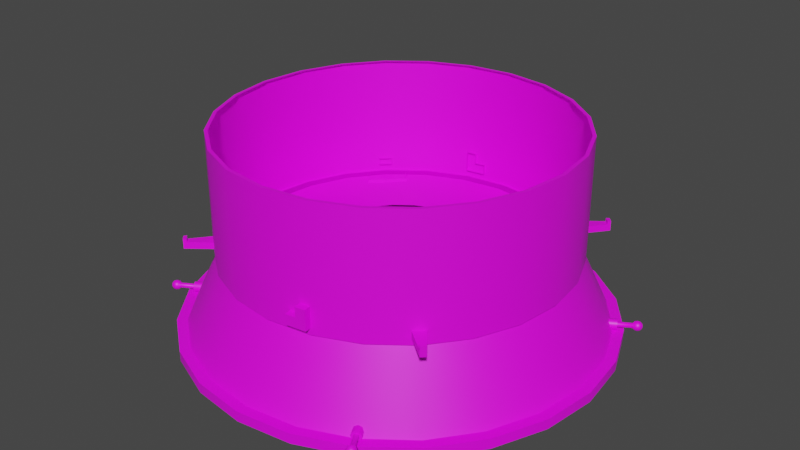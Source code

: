 # Source: basic_service_module.blend  (saved by Blender 3.3.6; exported with 4.5.12 LTS)
import bpy
from mathutils import Matrix  # noqa: F401  (used for matrix-valued properties, if any)

bpy.ops.wm.read_factory_settings(use_empty=True)
scene = bpy.context.scene
scene.name = 'Scene'

# ---- collections
col_collection = bpy.data.collections.new('Collection'); scene.collection.children.link(col_collection)

# ---- images (referenced by path relative to the original .blend; pixels are not part of the script)
import os
ASSET_DIR = os.environ.get("B2B_ASSET_DIR", "")  # directory of the original .blend (textures are referenced by path, not embedded)
HERE = os.path.dirname(os.path.abspath(__file__))  # packed textures are extracted next to this script under _unpacked/

def load_image(name, relpath, width, height, colorspace="sRGB"):
    """Load a texture the original file referenced (path relative to the .blend, or extracted next to this script)."""
    p = next((c for c in (os.path.join(HERE, relpath), os.path.join(ASSET_DIR, relpath)) if relpath and os.path.exists(c)), "")
    if p:
        img = bpy.data.images.load(p, check_existing=True)
        img.name = name
    else:  # same state as the original file: an image datablock whose file is absent (Cycles renders it pink)
        img = bpy.data.images.new(name, width, height)
        img.source = "FILE"
        img.filepath = "//" + (relpath or name)
    img.colorspace_settings.name = colorspace
    return img
img_a3 = load_image('a3', 'a3.psd', 1024, 1024, 'sRGB')

# ---- materials (node trees are filled in below, after node groups)
mat_mat = bpy.data.materials.new('mat')

# ---- node groups
ng_auto_smooth = bpy.data.node_groups.new('Auto Smooth', 'GeometryNodeTree')
_s = ng_auto_smooth.interface.new_socket(name='Geometry', in_out='OUTPUT', socket_type='NodeSocketGeometry')
_s = ng_auto_smooth.interface.new_socket(name='Geometry', in_out='INPUT', socket_type='NodeSocketGeometry')
_s = ng_auto_smooth.interface.new_socket(name='Angle', in_out='INPUT', socket_type='NodeSocketFloat')
_s.subtype = 'ANGLE'
_s.min_value = 0.0
_s.max_value = 3.142
ng_auto_smooth.is_modifier = True
_N = ng_auto_smooth.nodes; _L = ng_auto_smooth.links
n0 = _N.new('NodeGroupOutput'); n0.name = 'Group Output'; n0.location = (480, -100)
n1 = _N.new('NodeGroupInput'); n1.name = 'Group Input'; n1.location = (-420, -300)
n2 = _N.new('NodeGroupInput'); n2.name = 'Group Input.001'; n2.location = (-60, -100)
n3 = _N.new('GeometryNodeSetShadeSmooth'); n3.name = 'Set Shade Smooth'; n3.location = (120, -100)
n3.domain = 'EDGE'
n4 = _N.new('GeometryNodeSetShadeSmooth'); n4.name = 'Set Shade Smooth.001'; n4.location = (300, -100)
n5 = _N.new('GeometryNodeInputMeshEdgeAngle'); n5.name = 'Edge Angle'; n5.location = (-420, -220)
n6 = _N.new('GeometryNodeInputEdgeSmooth'); n6.name = 'Is Edge Smooth'; n6.location = (-60, -160)
n7 = _N.new('GeometryNodeInputShadeSmooth'); n7.name = 'Is Face Smooth'; n7.location = (-240, -340)
n8 = _N.new('FunctionNodeBooleanMath'); n8.name = 'Boolean Math'; n8.location = (-60, -220)
n9 = _N.new('FunctionNodeCompare'); n9.name = 'Compare'; n9.location = (-240, -180)
n9.operation = 'LESS_EQUAL'
_L.new(n5.outputs[0], n9.inputs[0])
_L.new(n4.outputs[0], n0.inputs[0])
_L.new(n1.outputs[1], n9.inputs[1])
_L.new(n9.outputs[0], n8.inputs[0])
_L.new(n7.outputs[0], n8.inputs[1])
_L.new(n2.outputs[0], n3.inputs[0])
_L.new(n6.outputs[0], n3.inputs[1])
_L.new(n3.outputs[0], n4.inputs[0])
_L.new(n8.outputs[0], n3.inputs[2])
n0.is_active_output = True

# ---- material node trees
mat_mat.use_nodes = True; mat_mat.node_tree.nodes.clear()
_N = mat_mat.node_tree.nodes; _L = mat_mat.node_tree.links
n0 = _N.new('ShaderNodeBsdfPrincipled'); n0.name = 'Principled BSDF'; n0.location = (10, 300)
n0.distribution = 'GGX'
n0.subsurface_method = 'RANDOM_WALK_SKIN'
n0.inputs[3].default_value = 1.45
n0.inputs[27].default_value = (0.0, 0.0, 0.0, 1.0)
n0.inputs[28].default_value = 1.0
n1 = _N.new('ShaderNodeOutputMaterial'); n1.name = 'Material Output'; n1.location = (300, 300)
n2 = _N.new('ShaderNodeTexImage'); n2.name = 'checker'; n2.location = (0, 0)
n2.image = img_a3
_L.new(n0.outputs[0], n1.inputs[0])
_L.new(n2.outputs[0], n0.inputs[0])
n1.is_active_output = True

# ---- world
world_world = bpy.data.worlds.new('World'); scene.world = world_world
world_world.use_nodes = True; world_world.node_tree.nodes.clear()
_N = world_world.node_tree.nodes; _L = world_world.node_tree.links
n0 = _N.new('ShaderNodeOutputWorld'); n0.name = 'World Output'; n0.location = (300, 300)
n1 = _N.new('ShaderNodeBackground'); n1.name = 'Background'; n1.location = (10, 300)
n1.inputs[0].default_value = (0.05088, 0.05088, 0.05088, 1.0)
_L.new(n1.outputs[0], n0.inputs[0])
n0.is_active_output = True
world_world.color = (0.05088, 0.05088, 0.05088)
world_world.use_sun_shadow = False
world_world.sun_shadow_jitter_overblur = 0.0

# ---- meshes
me_mesh2 = bpy.data.meshes.new('mesh2')
me_mesh2.from_pydata([(0.625, -6.11e-08, 0.375), (0.6037, -0.1618, 0.375), (0.5413, -0.3125, 0.375), (0.4419, -0.4419, 0.375), (0.3125, -0.5413, 0.375), (0.1618, -0.6037, 0.375), (0.0, -0.625, 0.375), (-0.1618, -0.6037, 0.375), (-0.3125, -0.5413, 0.375), (-0.4419, -0.4419, 0.375), (-0.5413, -0.3125, 0.375), (-0.6037, -0.1618, 0.375), (-0.625, -6.11e-08, 0.375), (-0.6037, 0.1618, 0.375), (-0.5413, 0.3125, 0.375), (-0.4419, 0.4419, 0.375), (-0.3125, 0.5413, 0.375), (-0.1618, 0.6037, 0.375), (0.0, 0.625, 0.375), (0.1618, 0.6037, 0.375), (0.3125, 0.5413, 0.375), (0.4419, 0.4419, 0.375), (0.5413, 0.3125, 0.375), (0.6037, 0.1618, 0.375), (0.6037, 0.1618, -0.075), (0.5413, 0.3125, -0.075), (0.4419, 0.4419, -0.075), (0.3125, 0.5413, -0.075), (0.1618, 0.6037, -0.075), (0.0, 0.625, -0.075), (-0.1618, 0.6037, -0.075), (-0.3125, 0.5413, -0.075), (-0.4419, 0.4419, -0.075), (-0.5413, 0.3125, -0.075), (-0.6037, 0.1618, -0.075), (-0.625, 1.222e-08, -0.075), (-0.6037, -0.1618, -0.075), (-0.5413, -0.3125, -0.075), (-0.4419, -0.4419, -0.075), (-0.3125, -0.5413, -0.075), (-0.1618, -0.6037, -0.075), (0.0, -0.625, -0.075), (0.1618, -0.6037, -0.075), (0.3125, -0.5413, -0.075), (0.4419, -0.4419, -0.075), (0.5413, -0.3125, -0.075), (0.6037, -0.1618, -0.075), (0.625, 1.222e-08, -0.075), (0.6882, 0.1844, -0.375), (0.7125, 6.11e-08, -0.375), (0.6882, -0.1844, -0.375), (0.617, -0.3562, -0.375), (0.5038, -0.5038, -0.375), (0.3562, -0.617, -0.375), (0.1844, -0.6882, -0.375), (0.0, -0.7125, -0.375), (-0.1844, -0.6882, -0.375), (-0.3562, -0.617, -0.375), (-0.5038, -0.5038, -0.375), (-0.617, -0.3562, -0.375), (-0.6882, -0.1844, -0.375), (-0.7125, 6.11e-08, -0.375), (-0.6882, 0.1844, -0.375), (-0.617, 0.3563, -0.375), (-0.5038, 0.5038, -0.375), (-0.3562, 0.617, -0.375), (-0.1844, 0.6882, -0.375), (0.0, 0.7125, -0.375), (0.1844, 0.6882, -0.375), (0.3562, 0.617, -0.375), (0.5038, 0.5038, -0.375), (0.617, 0.3563, -0.375), (-5.813e-10, -0.3125, -0.075), (0.75, 5.499e-08, -0.3375), (0.7244, -0.1941, -0.3375), (0.6495, -0.375, -0.3375), (0.5303, -0.5303, -0.3375), (0.375, -0.6495, -0.3375), (0.1941, -0.7244, -0.3375), (-1.968e-19, -0.75, -0.3375), (-0.1941, -0.7244, -0.3375), (-0.375, -0.6495, -0.3375), (-0.5303, -0.5303, -0.3375), (-0.6495, -0.375, -0.3375), (-0.7244, -0.1941, -0.3375), (-0.75, 5.499e-08, -0.3375), (-0.7244, 0.1941, -0.3375), (-0.6495, 0.375, -0.3375), (-0.5303, 0.5303, -0.3375), (-0.375, 0.6495, -0.3375), (-0.1941, 0.7244, -0.3375), (-1.968e-19, 0.75, -0.3375), (0.1941, 0.7244, -0.3375), (0.375, 0.6495, -0.3375), (0.5303, 0.5303, -0.3375), (0.6495, 0.375, -0.3375), (0.7244, 0.1941, -0.3375), (0.7607, 0.2038, -0.375), (0.7875, 6.11e-08, -0.375), (0.7607, -0.2038, -0.375), (0.682, -0.3937, -0.375), (0.5568, -0.5568, -0.375), (0.3938, -0.682, -0.375), (0.2038, -0.7607, -0.375), (-9.252e-19, -0.7875, -0.375), (-0.2038, -0.7607, -0.375), (-0.3938, -0.682, -0.375), (-0.5568, -0.5568, -0.375), (-0.682, -0.3937, -0.375), (-0.7607, -0.2038, -0.375), (-0.7875, 6.11e-08, -0.375), (-0.7607, 0.2038, -0.375), (-0.682, 0.3938, -0.375), (-0.5568, 0.5568, -0.375), (-0.3938, 0.682, -0.375), (-0.2038, 0.7607, -0.375), (-9.252e-19, 0.7875, -0.375), (0.2038, 0.7607, -0.375), (0.3938, 0.682, -0.375), (0.5568, 0.5568, -0.375), (0.682, 0.3938, -0.375), (0.7875, 5.499e-08, -0.3375), (0.7607, -0.2038, -0.3375), (0.682, -0.3937, -0.3375), (0.5568, -0.5568, -0.3375), (0.3938, -0.682, -0.3375), (0.2038, -0.7607, -0.3375), (-1.24e-18, -0.7875, -0.3375), (-0.2038, -0.7607, -0.3375), (-0.3938, -0.682, -0.3375), (-0.5568, -0.5568, -0.3375), (-0.682, -0.3937, -0.3375), (-0.7607, -0.2038, -0.3375), (-0.7875, 5.499e-08, -0.3375), (-0.7607, 0.2038, -0.3375), (-0.682, 0.3938, -0.3375), (-0.5568, 0.5568, -0.3375), (-0.3938, 0.682, -0.3375), (-0.2038, 0.7607, -0.3375), (-1.24e-18, 0.7875, -0.3375), (0.2038, 0.7607, -0.3375), (0.3938, 0.682, -0.3375), (0.5568, 0.5568, -0.3375), (0.682, 0.3938, -0.3375), (0.7607, 0.2038, -0.3375), (0.5675, 0.1521, -0.075), (0.5875, 1.222e-08, -0.075), (0.5675, -0.1521, -0.075), (0.5088, -0.2937, -0.075), (0.4154, -0.4154, -0.075), (0.2937, -0.5088, -0.075), (0.1521, -0.5675, -0.075), (1.385e-17, -0.5875, -0.075), (-0.1521, -0.5675, -0.075), (-0.2937, -0.5088, -0.075), (-0.4154, -0.4154, -0.075), (-0.5088, -0.2937, -0.075), (-0.5675, -0.1521, -0.075), (-0.5875, 1.222e-08, -0.075), (-0.5675, 0.1521, -0.075), (-0.5088, 0.2937, -0.075), (-0.4154, 0.4154, -0.075), (-0.2937, 0.5088, -0.075), (-0.1521, 0.5675, -0.075), (1.385e-17, 0.5875, -0.075), (0.1521, 0.5675, -0.075), (0.2937, 0.5088, -0.075), (0.4154, 0.4154, -0.075), (0.5088, 0.2937, -0.075), (0.5954, 0.3438, -0.2062), (-0.3438, 0.5954, -0.2062), (-0.3438, -0.5954, -0.2063), (0.6875, 3.36e-08, -0.2062), (-0.1779, 0.6641, -0.2062), (-0.4861, -0.4861, -0.2063), (0.6641, -0.1779, -0.2063), (-9.842e-20, 0.6875, -0.2062), (-0.5954, -0.3437, -0.2063), (0.5954, -0.3437, -0.2063), (0.1779, 0.6641, -0.2062), (0.4861, -0.4861, -0.2063), (0.3438, 0.5954, -0.2062), (-0.6875, 3.36e-08, -0.2062), (0.3438, -0.5954, -0.2063), (0.4861, 0.4861, -0.2062), (-0.6641, 0.1779, -0.2062), (0.1779, -0.6641, -0.2063), (-0.5954, 0.3438, -0.2062), (-9.842e-20, -0.6875, -0.2063), (0.6641, 0.1779, -0.2062), (-0.4861, 0.4861, -0.2062), (-0.1779, -0.6641, -0.2063), (-0.6641, -0.1779, -0.2063), (0.221, 0.221, -0.075), (-0.3019, 0.08088, -0.075), (0.08088, -0.3019, -0.075), (0.1562, 0.2706, -0.075), (-0.3125, 8.824e-09, -0.075), (0.1562, -0.2706, -0.075), (0.08088, 0.3019, -0.075), (-0.3019, -0.08088, -0.075), (0.221, -0.221, -0.075), (-5.813e-10, 0.3125, -0.075), (-0.2706, -0.1562, -0.075), (0.2706, -0.1562, -0.075), (-0.08088, 0.3019, -0.075), (-0.221, -0.221, -0.075), (0.3019, -0.08088, -0.075), (0.2706, 0.1562, -0.075), (-0.1562, 0.2706, -0.075), (-0.1562, -0.2706, -0.075), (0.3125, 8.824e-09, -0.075), (0.3019, 0.08088, -0.075), (-0.221, 0.221, -0.075), (-0.2706, 0.1562, -0.075), (-0.08088, -0.3019, -0.075), (0.3563, -0.617, -0.3), (0.3812, -0.6603, -0.3188), (0.3677, -0.6104, -0.3055), (0.3725, -0.6077, -0.3188), (0.3677, -0.6104, -0.332), (0.3563, -0.617, -0.3375), (0.3448, -0.6237, -0.332), (0.34, -0.6264, -0.3188), (0.3448, -0.6237, -0.3055), (0.375, -0.6495, -0.3094), (0.3807, -0.6462, -0.3121), (0.3831, -0.6448, -0.3188), (0.3807, -0.6462, -0.3254), (0.375, -0.6495, -0.3281), (0.3693, -0.6528, -0.3254), (0.3669, -0.6542, -0.3188), (0.3693, -0.6528, -0.3121), (0.3927, -0.6537, -0.3055), (0.3812, -0.6603, -0.3), (0.3975, -0.651, -0.3188), (0.3927, -0.6537, -0.332), (0.3812, -0.6603, -0.3375), (0.3698, -0.667, -0.332), (0.365, -0.6697, -0.3188), (0.3698, -0.667, -0.3055), (0.4295, -0.7306, -0.3121), (0.4303, -0.7223, -0.3073), (0.4271, -0.7133, -0.3055), (0.4209, -0.706, -0.3073), (0.4132, -0.7025, -0.3121), (0.4319, -0.7293, -0.3188), (0.4344, -0.7199, -0.3188), (0.4319, -0.7105, -0.3188), (0.425, -0.7036, -0.3188), (0.4156, -0.7011, -0.3188), (0.4295, -0.7306, -0.3254), (0.4303, -0.7223, -0.3302), (0.4271, -0.7133, -0.332), (0.4209, -0.706, -0.3302), (0.4132, -0.7025, -0.3254), (0.4237, -0.7339, -0.3281), (0.4203, -0.728, -0.335), (0.4156, -0.7199, -0.3375), (0.4109, -0.7118, -0.335), (0.4075, -0.7058, -0.3281), (0.425, -0.7361, -0.3188), (0.418, -0.7373, -0.3254), (0.4104, -0.7337, -0.3302), (0.4041, -0.7265, -0.332), (0.401, -0.7175, -0.3302), (0.4018, -0.7091, -0.3254), (0.4156, -0.7386, -0.3188), (0.4063, -0.7361, -0.3188), (0.3994, -0.7293, -0.3188), (0.3969, -0.7199, -0.3188), (0.3994, -0.7105, -0.3188), (0.418, -0.7373, -0.3121), (0.4104, -0.7337, -0.3073), (0.4041, -0.7265, -0.3055), (0.401, -0.7175, -0.3073), (0.4018, -0.7091, -0.3121), (0.4237, -0.7339, -0.3094), (0.4203, -0.728, -0.3025), (0.4156, -0.7199, -0.3), (0.4109, -0.7118, -0.3025), (0.4075, -0.7058, -0.3094), (-0.617, -0.3562, -0.3), (-0.6603, -0.3812, -0.3188), (-0.6104, -0.3677, -0.3055), (-0.6077, -0.3725, -0.3188), (-0.6104, -0.3677, -0.332), (-0.617, -0.3562, -0.3375), (-0.6237, -0.3448, -0.332), (-0.6264, -0.34, -0.3188), (-0.6237, -0.3448, -0.3055), (-0.6495, -0.375, -0.3094), (-0.6462, -0.3807, -0.3121), (-0.6448, -0.3831, -0.3188), (-0.6462, -0.3807, -0.3254), (-0.6495, -0.375, -0.3281), (-0.6528, -0.3693, -0.3254), (-0.6542, -0.3669, -0.3188), (-0.6528, -0.3693, -0.3121), (-0.6537, -0.3927, -0.3055), (-0.6603, -0.3812, -0.3), (-0.651, -0.3975, -0.3188), (-0.6537, -0.3927, -0.332), (-0.6603, -0.3812, -0.3375), (-0.667, -0.3698, -0.332), (-0.6697, -0.365, -0.3188), (-0.667, -0.3698, -0.3055), (-0.7306, -0.4295, -0.3121), (-0.7223, -0.4303, -0.3073), (-0.7133, -0.4271, -0.3055), (-0.706, -0.4209, -0.3073), (-0.7025, -0.4132, -0.3121), (-0.7293, -0.4319, -0.3188), (-0.7199, -0.4344, -0.3188), (-0.7105, -0.4319, -0.3188), (-0.7036, -0.425, -0.3188), (-0.7011, -0.4156, -0.3188), (-0.7306, -0.4295, -0.3254), (-0.7223, -0.4303, -0.3302), (-0.7133, -0.4271, -0.332), (-0.706, -0.4209, -0.3302), (-0.7025, -0.4132, -0.3254), (-0.7339, -0.4237, -0.3281), (-0.728, -0.4203, -0.335), (-0.7199, -0.4156, -0.3375), (-0.7118, -0.4109, -0.335), (-0.7058, -0.4075, -0.3281), (-0.7361, -0.425, -0.3188), (-0.7373, -0.418, -0.3254), (-0.7337, -0.4104, -0.3302), (-0.7265, -0.4041, -0.332), (-0.7175, -0.401, -0.3302), (-0.7091, -0.4018, -0.3254), (-0.7386, -0.4156, -0.3188), (-0.7361, -0.4063, -0.3188), (-0.7293, -0.3994, -0.3188), (-0.7199, -0.3969, -0.3188), (-0.7105, -0.3994, -0.3188), (-0.7373, -0.418, -0.3121), (-0.7337, -0.4104, -0.3073), (-0.7265, -0.4041, -0.3055), (-0.7175, -0.401, -0.3073), (-0.7091, -0.4018, -0.3121), (-0.7339, -0.4237, -0.3094), (-0.728, -0.4203, -0.3025), (-0.7199, -0.4156, -0.3), (-0.7118, -0.4109, -0.3025), (-0.7058, -0.4075, -0.3094), (-0.3563, 0.617, -0.3), (-0.3813, 0.6603, -0.3188), (-0.3677, 0.6104, -0.3055), (-0.3725, 0.6077, -0.3188), (-0.3677, 0.6104, -0.332), (-0.3563, 0.617, -0.3375), (-0.3448, 0.6237, -0.332), (-0.34, 0.6264, -0.3188), (-0.3448, 0.6237, -0.3055), (-0.375, 0.6495, -0.3094), (-0.3807, 0.6462, -0.3121), (-0.3831, 0.6448, -0.3188), (-0.3807, 0.6462, -0.3254), (-0.375, 0.6495, -0.3281), (-0.3693, 0.6528, -0.3254), (-0.3669, 0.6542, -0.3188), (-0.3693, 0.6528, -0.3121), (-0.3927, 0.6537, -0.3055), (-0.3813, 0.6603, -0.3), (-0.3975, 0.651, -0.3188), (-0.3927, 0.6537, -0.332), (-0.3813, 0.6603, -0.3375), (-0.3698, 0.667, -0.332), (-0.365, 0.6697, -0.3188), (-0.3698, 0.667, -0.3055), (-0.4295, 0.7306, -0.3121), (-0.4303, 0.7223, -0.3073), (-0.4271, 0.7133, -0.3055), (-0.4209, 0.706, -0.3073), (-0.4132, 0.7025, -0.3121), (-0.4319, 0.7293, -0.3188), (-0.4344, 0.7199, -0.3188), (-0.4319, 0.7105, -0.3188), (-0.425, 0.7036, -0.3188), (-0.4156, 0.7011, -0.3188), (-0.4295, 0.7306, -0.3254), (-0.4303, 0.7223, -0.3302), (-0.4271, 0.7133, -0.332), (-0.4209, 0.706, -0.3302), (-0.4132, 0.7025, -0.3254), (-0.4237, 0.7339, -0.3281), (-0.4203, 0.728, -0.335), (-0.4156, 0.7199, -0.3375), (-0.4109, 0.7118, -0.335), (-0.4075, 0.7058, -0.3281), (-0.425, 0.7361, -0.3188), (-0.418, 0.7373, -0.3254), (-0.4104, 0.7337, -0.3302), (-0.4041, 0.7265, -0.332), (-0.401, 0.7175, -0.3302), (-0.4018, 0.7091, -0.3254), (-0.4156, 0.7386, -0.3188), (-0.4063, 0.7361, -0.3188), (-0.3994, 0.7293, -0.3188), (-0.3969, 0.7199, -0.3188), (-0.3994, 0.7105, -0.3188), (-0.418, 0.7373, -0.3121), (-0.4104, 0.7337, -0.3073), (-0.4041, 0.7265, -0.3055), (-0.401, 0.7175, -0.3073), (-0.4018, 0.7091, -0.3121), (-0.4237, 0.7339, -0.3094), (-0.4203, 0.728, -0.3025), (-0.4156, 0.7199, -0.3), (-0.4109, 0.7118, -0.3025), (-0.4075, 0.7058, -0.3094), (0.617, 0.3563, -0.3), (0.6603, 0.3813, -0.3188), (0.6104, 0.3677, -0.3055), (0.6077, 0.3725, -0.3188), (0.6104, 0.3677, -0.332), (0.617, 0.3563, -0.3375), (0.6237, 0.3448, -0.332), (0.6264, 0.34, -0.3188), (0.6237, 0.3448, -0.3055), (0.6495, 0.375, -0.3094), (0.6462, 0.3807, -0.3121), (0.6448, 0.3831, -0.3188), (0.6462, 0.3807, -0.3254), (0.6495, 0.375, -0.3281), (0.6528, 0.3693, -0.3254), (0.6542, 0.3669, -0.3188), (0.6528, 0.3693, -0.3121), (0.6537, 0.3927, -0.3055), (0.6603, 0.3813, -0.3), (0.651, 0.3975, -0.3188), (0.6537, 0.3927, -0.332), (0.6603, 0.3813, -0.3375), (0.667, 0.3698, -0.332), (0.6697, 0.365, -0.3188), (0.667, 0.3698, -0.3055), (0.7306, 0.4295, -0.3121), (0.7223, 0.4303, -0.3073), (0.7133, 0.4271, -0.3055), (0.706, 0.4209, -0.3073), (0.7025, 0.4132, -0.3121), (0.7293, 0.4319, -0.3188), (0.7199, 0.4344, -0.3188), (0.7105, 0.4319, -0.3188), (0.7036, 0.425, -0.3188), (0.7011, 0.4156, -0.3188), (0.7306, 0.4295, -0.3254), (0.7223, 0.4303, -0.3302), (0.7133, 0.4271, -0.332), (0.706, 0.4209, -0.3302), (0.7025, 0.4132, -0.3254), (0.7339, 0.4237, -0.3281), (0.728, 0.4203, -0.335), (0.7199, 0.4156, -0.3375), (0.7118, 0.4109, -0.335), (0.7058, 0.4075, -0.3281), (0.7361, 0.425, -0.3188), (0.7373, 0.418, -0.3254), (0.7337, 0.4104, -0.3302), (0.7265, 0.4041, -0.332), (0.7175, 0.401, -0.3302), (0.7091, 0.4018, -0.3254), (0.7386, 0.4156, -0.3188), (0.7361, 0.4063, -0.3188), (0.7293, 0.3994, -0.3188), (0.7199, 0.3969, -0.3188), (0.7105, 0.3994, -0.3188), (0.7373, 0.418, -0.3121), (0.7337, 0.4104, -0.3073), (0.7265, 0.4041, -0.3055), (0.7175, 0.401, -0.3073), (0.7091, 0.4018, -0.3121), (0.7339, 0.4237, -0.3094), (0.728, 0.4203, -0.3025), (0.7199, 0.4156, -0.3), (0.7118, 0.4109, -0.3025), (0.7058, 0.4075, -0.3094), (0.6375, -6.121e-08, 0.375), (0.6158, -0.165, 0.375), (-0.3187, -0.5521, 0.375), (-0.4508, -0.4508, 0.375), (-0.3187, 0.5521, 0.375), (-0.165, 0.6158, 0.375), (0.6158, 0.165, -0.075), (0.5521, 0.3187, -0.075), (-0.3187, 0.5521, 0.15), (-0.3187, 0.5521, -0.075), (-0.4508, 0.4508, -0.075), (-0.5521, 0.3187, -0.075), (-0.3187, -0.5521, 0.15), (-0.3187, -0.5521, -0.075), (-0.165, -0.6158, -0.075), (0.0, -0.6375, -0.075), (0.6375, -2.459e-08, 0.15), (0.6375, 1.216e-08, -0.075), (0.3187, 0.5521, -0.075), (0.165, 0.6158, -0.075), (0.6158, 0.165, 0.375), (-0.6375, 1.216e-08, -0.075), (-0.6158, -0.165, -0.075), (0.5521, -0.3188, 0.375), (-0.5521, -0.3188, 0.375), (0.0, 0.6375, 0.375), (0.4508, 0.4508, -0.075), (-0.165, 0.6158, 0.15), (-0.165, 0.6158, -0.075), (-0.6158, 0.165, -0.075), (-0.4508, -0.4508, 0.15), (-0.4508, -0.4508, -0.075), (0.165, -0.6158, -0.075), (0.6158, -0.165, 0.15), (0.6158, -0.165, -0.075), (0.3187, -0.5521, -0.075), (0.4508, -0.4508, -0.075), (-0.6158, 0.165, 0.375), (-0.5521, 0.3187, 0.375), (0.4508, -0.4508, 0.375), (-0.6158, -0.165, 0.375), (0.165, 0.6158, 0.375), (0.0, 0.6375, 0.15), (0.0, 0.6375, -0.075), (-0.5521, -0.3188, 0.15), (-0.5521, -0.3187, -0.075), (0.5521, -0.3188, 0.15), (0.5521, -0.3187, -0.075), (0.3187, -0.5521, 0.375), (-0.6375, -6.121e-08, 0.375), (0.3187, 0.5521, 0.375), (0.165, 0.6158, 0.15), (-0.6158, -0.165, 0.15), (0.4508, -0.4508, 0.15), (0.165, -0.6158, 0.375), (0.4508, 0.4508, 0.375), (0.3187, 0.5521, 0.15), (-0.6375, -2.453e-08, 0.15), (0.3187, -0.5521, 0.15), (0.0, -0.6375, 0.375), (0.5521, 0.3187, 0.375), (0.4508, 0.4508, 0.15), (-0.6158, 0.165, 0.15), (0.165, -0.6158, 0.15), (-0.165, -0.6158, 0.375), (-0.4508, 0.4508, 0.375), (0.5521, 0.3187, 0.15), (-0.5521, 0.3187, 0.15), (0.0, -0.6375, 0.15), (0.6158, 0.165, 0.15), (-0.165, -0.6158, 0.15), (-0.4508, 0.4508, 0.15), (0.4243, -0.4596, -0.05), (0.4243, -0.4596, -0.025), (0.5038, -0.5215, -0.025), (0.5038, -0.5215, -0.0125), (0.5138, -0.5292, -0.0125), (0.5138, -0.5292, -0.05), (0.4596, -0.4243, -0.05), (0.4596, -0.4243, -0.025), (0.5215, -0.5038, -0.0125), (0.5215, -0.5038, -0.025), (0.5292, -0.5138, -0.0125), (0.5292, -0.5138, -0.05), (-0.4596, -0.4243, -0.05), (-0.4596, -0.4243, -0.025), (-0.5215, -0.5038, -0.0125), (-0.5215, -0.5038, -0.025), (-0.5292, -0.5138, -0.0125), (-0.5292, -0.5138, -0.05), (-0.4243, -0.4596, -0.05), (-0.4243, -0.4596, -0.025), (-0.5038, -0.5215, -0.0125), (-0.5038, -0.5215, -0.025), (-0.5138, -0.5292, -0.0125), (-0.5138, -0.5292, -0.05), (-0.4243, 0.4596, -0.05), (-0.4243, 0.4596, -0.025), (-0.5038, 0.5215, -0.025), (-0.5038, 0.5215, -0.0125), (-0.5138, 0.5292, -0.0125), (-0.5138, 0.5292, -0.05), (-0.4596, 0.4243, -0.05), (-0.4596, 0.4243, -0.025), (-0.5215, 0.5038, -0.0125), (-0.5215, 0.5038, -0.025), (-0.5292, 0.5138, -0.0125), (-0.5292, 0.5138, -0.05), (0.4596, 0.4243, -0.05), (0.4596, 0.4243, -0.025), (0.5215, 0.5038, -0.025), (0.5215, 0.5038, -0.0125), (0.5292, 0.5138, -0.0125), (0.5292, 0.5138, -0.05), (0.4243, 0.4596, -0.05), (0.4243, 0.4596, -0.025), (0.5038, 0.5215, -0.025), (0.5038, 0.5215, -0.0125), (0.5138, 0.5292, -0.0125), (0.5138, 0.5292, -0.05), (0.0939, -0.6504, -0.05), (0.08901, -0.6132, -0.05), (0.1683, -0.6406, -0.05), (0.1683, -0.6406, 0.025), (0.1634, -0.6034, -0.05), (0.1634, -0.6034, 0.025), (0.127, -0.6082, 0.025), (0.1319, -0.6454, 0.025), (0.0939, -0.6504, -0.0125), (0.08901, -0.6132, -0.0125), (0.1319, -0.6454, -0.0125), (0.127, -0.6082, -0.0125), (-0.0939, 0.6504, -0.05), (-0.08901, 0.6132, -0.05), (-0.1683, 0.6406, -0.05), (-0.1683, 0.6406, 0.025), (-0.1634, 0.6034, -0.05), (-0.1634, 0.6034, 0.025), (-0.127, 0.6082, 0.025), (-0.1319, 0.6454, 0.025), (-0.0939, 0.6504, -0.0125), (-0.08901, 0.6132, -0.0125), (-0.1319, 0.6454, -0.0125), (-0.127, 0.6082, -0.0125), (-0.6681, -0.179, -0.325), (-0.6917, -1.134e-07, -0.325), (-0.5479, 0.1993, -0.075), (-0.5479, -0.1993, -0.075), (0.3375, 9.133e-09, -0.075), (0.5479, 0.1993, -0.075), (0.5479, -0.1993, -0.075), (-0.3375, -3.864e-08, -0.075), (0.6917, 5.295e-08, -0.325), (0.6681, 0.179, -0.325), (0.6681, -0.179, -0.325), (0.3625, -0.1415, -0.325), (0.3621, -0.1668, -0.3), (0.3375, -0.1375, -0.3), (0.3623, -0.1593, -0.3177), (0.348, -0.1537, -0.3144), (0.3446, -0.1565, -0.3), (0.3449, -0.1386, -0.3177), (0.3625, 0.1415, -0.325), (0.3375, 0.1375, -0.3), (0.3621, 0.1668, -0.3), (0.3449, 0.1386, -0.3177), (0.348, 0.1537, -0.3144), (0.3446, 0.1565, -0.3), (0.3623, 0.1593, -0.3177), (0.3621, 0.1668, -0.075), (0.3375, 0.1375, -0.075), (0.3447, 0.1564, -0.075), (0.3375, -0.1375, -0.075), (0.3621, -0.1668, -0.075), (0.3447, -0.1564, -0.075), (0.6619, 0.1939, -0.325), (0.6417, 0.2157, -0.3), (0.652, 0.2101, -0.3177), (0.6417, -0.2157, -0.3), (0.6619, -0.1939, -0.325), (0.652, -0.2101, -0.3177), (-0.6681, 0.179, -0.325), (-0.3625, 0.1415, -0.325), (-0.3621, 0.1668, -0.3), (-0.3375, 0.1375, -0.3), (-0.3623, 0.1593, -0.3177), (-0.348, 0.1537, -0.3144), (-0.3446, 0.1565, -0.3), (-0.3449, 0.1386, -0.3177), (-0.3625, -0.1415, -0.325), (-0.3375, -0.1375, -0.3), (-0.3621, -0.1668, -0.3), (-0.3449, -0.1386, -0.3177), (-0.348, -0.1537, -0.3144), (-0.3446, -0.1565, -0.3), (-0.3623, -0.1593, -0.3177), (-0.3621, -0.1668, -0.075), (-0.3375, -0.1375, -0.075), (-0.3447, -0.1564, -0.075), (-0.3375, 0.1375, -0.075), (-0.3621, 0.1668, -0.075), (-0.3447, 0.1564, -0.075), (-0.6619, -0.1939, -0.325), (-0.6417, -0.2157, -0.3), (-0.652, -0.2101, -0.3177), (-0.6417, 0.2157, -0.3), (-0.6619, 0.1939, -0.325), (-0.652, 0.2101, -0.3177), (1.192e-07, -0.6917, -0.325), (-0.179, -0.6681, -0.325), (-0.3343, -0.4776, -0.075), (0.05072, -0.5808, -0.075), (-0.08735, -0.326, -0.075), (-0.3458, -0.599, -0.325), (-0.2305, -0.3135, -0.325), (-0.2549, -0.3066, -0.3), (-0.2202, -0.2904, -0.3), (-0.2477, -0.3087, -0.3177), (-0.2385, -0.2964, -0.3144), (-0.2404, -0.2924, -0.3), (-0.2231, -0.2973, -0.3177), (0.04285, -0.3868, -0.325), (0.04546, -0.3616, -0.3), (0.0674, -0.393, -0.3), (0.04462, -0.369, -0.3177), (0.05839, -0.3759, -0.3144), (0.06197, -0.3734, -0.3), (0.06013, -0.3912, -0.3177), (0.0674, -0.393, -0.075), (0.04546, -0.3616, -0.075), (0.06189, -0.3735, -0.075), (-0.2202, -0.2904, -0.075), (-0.2549, -0.3066, -0.075), (-0.2403, -0.2925, -0.075), (0.01597, -0.6896, -0.325), (0.0423, -0.6757, -0.3), (0.0342, -0.6841, -0.3177), (-0.3745, -0.564, -0.3), (-0.3586, -0.5892, -0.325), (-0.3717, -0.5754, -0.3177), (0.4154, -0.3094, -0.3), (0.4154, -0.3094, -0.0625), (0.5347, -0.4287, -0.3), (0.464, -0.358, -0.0625), (0.3094, -0.4154, -0.3), (0.3094, -0.4154, -0.0625), (0.4287, -0.5347, -0.3), (0.358, -0.464, -0.0625), (-0.4154, 0.3094, -0.3), (-0.4154, 0.3094, -0.0625), (-0.5347, 0.4287, -0.3), (-0.464, 0.358, -0.0625), (-0.3094, 0.4154, -0.3), (-0.3094, 0.4154, -0.0625), (-0.4287, 0.5347, -0.3), (-0.358, 0.464, -0.0625)], [], [(48, 97, 98, 49), (49, 98, 99, 50), (50, 99, 100, 51), (51, 100, 101, 52), (52, 101, 102, 53), (53, 102, 103, 54), (54, 103, 104, 55), (55, 104, 105, 56), (56, 105, 106, 57), (57, 106, 107, 58), (58, 107, 108, 59), (59, 108, 109, 60), (60, 109, 110, 61), (61, 110, 111, 62), (62, 111, 112, 63), (63, 112, 113, 64), (64, 113, 114, 65), (65, 114, 115, 66), (66, 115, 116, 67), (67, 116, 117, 68), (68, 117, 118, 69), (69, 118, 119, 70), (70, 119, 120, 71), (71, 120, 97, 48), (148, 149, 201, 204), (73, 74, 122, 121), (74, 75, 123, 122), (75, 76, 124, 123), (76, 77, 125, 124), (77, 78, 126, 125), (78, 79, 127, 126), (79, 80, 128, 127), (80, 81, 129, 128), (81, 82, 130, 129), (82, 83, 131, 130), (83, 84, 132, 131), (84, 85, 133, 132), (85, 86, 134, 133), (86, 87, 135, 134), (87, 88, 136, 135), (88, 89, 137, 136), (89, 90, 138, 137), (90, 91, 139, 138), (91, 92, 140, 139), (92, 93, 141, 140), (93, 94, 142, 141), (94, 95, 143, 142), (95, 96, 144, 143), (121, 144, 96, 73), (147, 148, 204, 207), (154, 155, 206, 210), (167, 168, 208, 193), (152, 153, 215, 72), (145, 146, 211, 212), (158, 159, 194, 197), (157, 158, 197, 200), (151, 152, 72, 195), (161, 162, 209, 213), (156, 157, 200, 203), (146, 147, 207, 211), (155, 156, 203, 206), (162, 163, 205, 209), (165, 166, 196, 199), (150, 151, 195, 198), (153, 154, 210, 215), (149, 150, 198, 201), (166, 167, 193, 196), (159, 160, 214, 194), (168, 145, 212, 208), (164, 165, 199, 202), (163, 164, 202, 205), (45, 46, 514, 527), (8, 9, 483, 482), (33, 34, 509, 491), (18, 19, 521, 505), (12, 13, 517, 529), (44, 45, 527, 516), (46, 47, 497, 514), (36, 37, 525, 502), (10, 11, 520, 504), (11, 12, 529, 520), (0, 1, 481, 480), (25, 26, 506, 487), (2, 3, 519, 503), (3, 4, 528, 519), (31, 32, 490, 489), (6, 7, 544, 539), (23, 0, 480, 500), (37, 38, 511, 525), (17, 18, 505, 485), (28, 29, 523, 499), (9, 10, 504, 483), (29, 30, 508, 523), (38, 39, 493, 511), (15, 16, 484, 545), (48, 145, 168, 71), (49, 146, 145, 48), (50, 147, 146, 49), (51, 148, 147, 50), (52, 149, 148, 51), (53, 150, 149, 52), (54, 151, 150, 53), (55, 152, 151, 54), (56, 153, 152, 55), (57, 154, 153, 56), (58, 155, 154, 57), (59, 156, 155, 58), (60, 157, 156, 59), (61, 158, 157, 60), (62, 159, 158, 61), (63, 160, 159, 62), (64, 161, 160, 63), (65, 162, 161, 64), (66, 163, 162, 65), (67, 164, 163, 66), (68, 165, 164, 67), (69, 166, 165, 68), (70, 167, 166, 69), (71, 168, 167, 70), (98, 97, 144, 121), (121, 122, 99, 98), (122, 123, 100, 99), (123, 124, 101, 100), (124, 125, 102, 101), (125, 126, 103, 102), (126, 127, 104, 103), (127, 128, 105, 104), (128, 129, 106, 105), (129, 130, 107, 106), (130, 131, 108, 107), (131, 132, 109, 108), (132, 133, 110, 109), (133, 134, 111, 110), (134, 135, 112, 111), (135, 136, 113, 112), (136, 137, 114, 113), (137, 138, 115, 114), (138, 139, 116, 115), (139, 140, 117, 116), (140, 141, 118, 117), (141, 142, 119, 118), (142, 143, 120, 119), (143, 144, 97, 120), (24, 189, 169, 25), (25, 169, 184, 26), (26, 184, 181, 27), (27, 181, 179, 28), (28, 179, 176, 29), (29, 176, 173, 30), (30, 173, 170, 31), (31, 170, 190, 32), (32, 190, 187, 33), (33, 187, 185, 34), (34, 185, 182, 35), (35, 182, 192, 36), (36, 192, 177, 37), (37, 177, 174, 38), (38, 174, 171, 39), (39, 171, 191, 40), (40, 191, 188, 41), (41, 188, 186, 42), (42, 186, 183, 43), (43, 183, 180, 44), (44, 180, 178, 45), (45, 178, 175, 46), (46, 175, 172, 47), (47, 172, 189, 24), (1, 2, 503, 481), (13, 14, 518, 517), (20, 21, 535, 530), (47, 24, 486, 497), (40, 41, 495, 494), (4, 5, 534, 528), (27, 28, 499, 498), (21, 22, 540, 535), (42, 43, 515, 512), (30, 31, 489, 508), (7, 8, 482, 544), (35, 36, 502, 501), (32, 33, 491, 490), (43, 44, 516, 515), (5, 6, 539, 534), (34, 35, 501, 509), (39, 40, 494, 493), (22, 23, 500, 540), (24, 25, 487, 486), (41, 42, 512, 495), (14, 15, 545, 518), (16, 17, 485, 484), (26, 27, 498, 506), (19, 20, 530, 521), (189, 96, 95, 169), (169, 95, 94, 184), (184, 94, 93, 181), (181, 93, 92, 179), (179, 92, 91, 176), (176, 91, 90, 173), (173, 90, 89, 170), (170, 89, 88, 190), (190, 88, 87, 187), (187, 87, 86, 185), (185, 86, 85, 182), (182, 85, 84, 192), (192, 84, 83, 177), (177, 83, 82, 174), (174, 82, 81, 171), (171, 81, 80, 191), (191, 80, 79, 188), (188, 79, 78, 186), (186, 78, 77, 183), (183, 77, 76, 180), (180, 76, 75, 178), (178, 75, 74, 175), (175, 74, 73, 172), (172, 73, 96, 189), (160, 161, 213, 214), (216, 234, 233, 218), (218, 233, 235, 219), (219, 235, 236, 220), (220, 236, 237, 221), (221, 237, 238, 222), (222, 238, 239, 223), (223, 239, 240, 224), (224, 240, 234, 216), (271, 276, 232, 231), (260, 266, 230, 229), (250, 255, 228, 227), (276, 281, 225, 232), (266, 271, 231, 230), (255, 260, 229, 228), (245, 250, 227, 226), (217, 233, 234), (217, 235, 233), (217, 236, 235), (217, 237, 236), (217, 238, 237), (217, 239, 238), (217, 240, 239), (217, 234, 240), (277, 261, 241), (280, 279, 243, 244), (278, 277, 241, 242), (281, 280, 244, 245), (279, 278, 242, 243), (244, 243, 248, 249), (242, 241, 246, 247), (245, 244, 249, 250), (243, 242, 247, 248), (241, 261, 246), (249, 248, 253, 254), (247, 246, 251, 252), (250, 249, 254, 255), (248, 247, 252, 253), (246, 261, 251), (252, 251, 256, 257), (255, 254, 259, 260), (253, 252, 257, 258), (251, 261, 256), (254, 253, 258, 259), (260, 259, 265, 266), (258, 257, 263, 264), (256, 261, 262), (259, 258, 264, 265), (257, 256, 262, 263), (266, 265, 270, 271), (264, 263, 268, 269), (262, 261, 267), (265, 264, 269, 270), (263, 262, 267, 268), (271, 270, 275, 276), (269, 268, 273, 274), (267, 261, 272), (270, 269, 274, 275), (268, 267, 272, 273), (276, 275, 280, 281), (274, 273, 278, 279), (272, 261, 277), (275, 274, 279, 280), (273, 272, 277, 278), (281, 245, 226, 225), (282, 300, 299, 284), (284, 299, 301, 285), (285, 301, 302, 286), (286, 302, 303, 287), (287, 303, 304, 288), (288, 304, 305, 289), (289, 305, 306, 290), (290, 306, 300, 282), (337, 342, 298, 297), (326, 332, 296, 295), (316, 321, 294, 293), (342, 347, 291, 298), (332, 337, 297, 296), (321, 326, 295, 294), (311, 316, 293, 292), (283, 299, 300), (283, 301, 299), (283, 302, 301), (283, 303, 302), (283, 304, 303), (283, 305, 304), (283, 306, 305), (283, 300, 306), (343, 327, 307), (346, 345, 309, 310), (344, 343, 307, 308), (347, 346, 310, 311), (345, 344, 308, 309), (310, 309, 314, 315), (308, 307, 312, 313), (311, 310, 315, 316), (309, 308, 313, 314), (307, 327, 312), (315, 314, 319, 320), (313, 312, 317, 318), (316, 315, 320, 321), (314, 313, 318, 319), (312, 327, 317), (318, 317, 322, 323), (321, 320, 325, 326), (319, 318, 323, 324), (317, 327, 322), (320, 319, 324, 325), (326, 325, 331, 332), (324, 323, 329, 330), (322, 327, 328), (325, 324, 330, 331), (323, 322, 328, 329), (332, 331, 336, 337), (330, 329, 334, 335), (328, 327, 333), (331, 330, 335, 336), (329, 328, 333, 334), (337, 336, 341, 342), (335, 334, 339, 340), (333, 327, 338), (336, 335, 340, 341), (334, 333, 338, 339), (342, 341, 346, 347), (340, 339, 344, 345), (338, 327, 343), (341, 340, 345, 346), (339, 338, 343, 344), (347, 311, 292, 291), (348, 366, 365, 350), (350, 365, 367, 351), (351, 367, 368, 352), (352, 368, 369, 353), (353, 369, 370, 354), (354, 370, 371, 355), (355, 371, 372, 356), (356, 372, 366, 348), (403, 408, 364, 363), (392, 398, 362, 361), (382, 387, 360, 359), (408, 413, 357, 364), (398, 403, 363, 362), (387, 392, 361, 360), (377, 382, 359, 358), (349, 365, 366), (349, 367, 365), (349, 368, 367), (349, 369, 368), (349, 370, 369), (349, 371, 370), (349, 372, 371), (349, 366, 372), (409, 393, 373), (412, 411, 375, 376), (410, 409, 373, 374), (413, 412, 376, 377), (411, 410, 374, 375), (376, 375, 380, 381), (374, 373, 378, 379), (377, 376, 381, 382), (375, 374, 379, 380), (373, 393, 378), (381, 380, 385, 386), (379, 378, 383, 384), (382, 381, 386, 387), (380, 379, 384, 385), (378, 393, 383), (384, 383, 388, 389), (387, 386, 391, 392), (385, 384, 389, 390), (383, 393, 388), (386, 385, 390, 391), (392, 391, 397, 398), (390, 389, 395, 396), (388, 393, 394), (391, 390, 396, 397), (389, 388, 394, 395), (398, 397, 402, 403), (396, 395, 400, 401), (394, 393, 399), (397, 396, 401, 402), (395, 394, 399, 400), (403, 402, 407, 408), (401, 400, 405, 406), (399, 393, 404), (402, 401, 406, 407), (400, 399, 404, 405), (408, 407, 412, 413), (406, 405, 410, 411), (404, 393, 409), (407, 406, 411, 412), (405, 404, 409, 410), (413, 377, 358, 357), (414, 432, 431, 416), (416, 431, 433, 417), (417, 433, 434, 418), (418, 434, 435, 419), (419, 435, 436, 420), (420, 436, 437, 421), (421, 437, 438, 422), (422, 438, 432, 414), (469, 474, 430, 429), (458, 464, 428, 427), (448, 453, 426, 425), (474, 479, 423, 430), (464, 469, 429, 428), (453, 458, 427, 426), (443, 448, 425, 424), (415, 431, 432), (415, 433, 431), (415, 434, 433), (415, 435, 434), (415, 436, 435), (415, 437, 436), (415, 438, 437), (415, 432, 438), (475, 459, 439), (478, 477, 441, 442), (476, 475, 439, 440), (479, 478, 442, 443), (477, 476, 440, 441), (442, 441, 446, 447), (440, 439, 444, 445), (443, 442, 447, 448), (441, 440, 445, 446), (439, 459, 444), (447, 446, 451, 452), (445, 444, 449, 450), (448, 447, 452, 453), (446, 445, 450, 451), (444, 459, 449), (450, 449, 454, 455), (453, 452, 457, 458), (451, 450, 455, 456), (449, 459, 454), (452, 451, 456, 457), (458, 457, 463, 464), (456, 455, 461, 462), (454, 459, 460), (457, 456, 462, 463), (455, 454, 460, 461), (464, 463, 468, 469), (462, 461, 466, 467), (460, 459, 465), (463, 462, 467, 468), (461, 460, 465, 466), (469, 468, 473, 474), (467, 466, 471, 472), (465, 459, 470), (468, 467, 472, 473), (466, 465, 470, 471), (474, 473, 478, 479), (472, 471, 476, 477), (470, 459, 475), (473, 472, 477, 478), (471, 470, 475, 476), (479, 443, 424, 423), (496, 497, 486, 549), (513, 514, 497, 496), (526, 527, 514, 513), (533, 516, 527, 526), (538, 515, 516, 533), (543, 512, 515, 538), (548, 495, 512, 543), (550, 494, 495, 548), (492, 493, 494, 550), (510, 511, 493, 492), (524, 525, 511, 510), (532, 502, 525, 524), (537, 501, 502, 532), (542, 509, 501, 537), (547, 491, 509, 542), (551, 490, 491, 547), (488, 489, 490, 551), (507, 508, 489, 488), (522, 523, 508, 507), (531, 499, 523, 522), (536, 498, 499, 531), (541, 506, 498, 536), (546, 487, 506, 541), (549, 486, 487, 546), (480, 496, 549, 500), (481, 513, 496, 480), (503, 526, 513, 481), (519, 533, 526, 503), (528, 538, 533, 519), (534, 543, 538, 528), (539, 548, 543, 534), (544, 550, 548, 539), (482, 492, 550, 544), (483, 510, 492, 482), (504, 524, 510, 483), (520, 532, 524, 504), (529, 537, 532, 520), (517, 542, 537, 529), (518, 547, 542, 517), (545, 551, 547, 518), (484, 488, 551, 545), (485, 507, 488, 484), (505, 522, 507, 485), (521, 531, 522, 505), (530, 536, 531, 521), (535, 541, 536, 530), (540, 546, 541, 535), (500, 549, 546, 540), (563, 562, 556, 557), (561, 559, 553, 554), (562, 560, 555, 556), (563, 558, 559, 561), (554, 557, 556, 555), (555, 560, 561, 554), (553, 552, 557, 554), (561, 560, 562, 563), (552, 558, 563, 557), (575, 574, 568, 569), (573, 571, 565, 567), (574, 572, 566, 568), (575, 570, 571, 573), (567, 569, 568, 566), (566, 572, 573, 567), (565, 564, 569, 567), (573, 572, 574, 575), (564, 570, 575, 569), (587, 586, 580, 581), (585, 583, 577, 578), (586, 584, 579, 580), (587, 582, 583, 585), (578, 581, 580, 579), (579, 584, 585, 578), (577, 576, 581, 578), (585, 584, 586, 587), (576, 582, 587, 581), (599, 598, 592, 593), (596, 595, 589, 590), (598, 597, 591, 592), (599, 594, 595, 596), (590, 593, 592, 591), (591, 597, 596, 590), (589, 588, 593, 590), (596, 597, 598, 599), (588, 594, 599, 593), (610, 608, 600, 602, 603, 607), (622, 620, 612, 614, 615, 619), (607, 606, 611, 610), (605, 606, 607, 603), (611, 609, 608, 610), (601, 604, 602, 600), (600, 608, 609, 601), (604, 605, 603, 602), (619, 618, 623, 622), (617, 618, 619, 615), (623, 621, 620, 622), (613, 616, 614, 612), (612, 620, 621, 613), (616, 617, 615, 614), (653, 636, 658, 630), (680, 663, 685, 626), (656, 644, 649, 629), (637, 652, 628, 650, 643), (635, 638, 639, 641), (636, 640, 639, 638), (637, 641, 639, 640), (642, 645, 646, 648), (643, 647, 646, 645), (644, 648, 646, 647), (637, 643, 645, 641), (641, 645, 642, 635), (643, 650, 651, 647), (647, 651, 649, 644), (636, 653, 654, 640), (640, 654, 652, 637), (635, 659, 660, 638), (638, 660, 658, 636), (644, 656, 657, 648), (648, 657, 655, 642), (659, 635, 642, 655, 633, 632, 634), (683, 671, 676, 627), (664, 679, 631, 677, 670), (662, 665, 666, 668), (663, 667, 666, 665), (664, 668, 666, 667), (669, 672, 673, 675), (670, 674, 673, 672), (671, 675, 673, 674), (664, 670, 672, 668), (668, 672, 669, 662), (670, 677, 678, 674), (674, 678, 676, 671), (663, 680, 681, 667), (667, 681, 679, 664), (662, 686, 687, 665), (665, 687, 685, 663), (671, 683, 684, 675), (675, 684, 682, 669), (686, 662, 669, 682, 624, 625, 661), (712, 695, 717, 690), (715, 703, 708, 691), (696, 711, 692, 709, 702), (694, 697, 698, 700), (695, 699, 698, 697), (696, 700, 698, 699), (701, 704, 705, 707), (702, 706, 705, 704), (703, 707, 705, 706), (696, 702, 704, 700), (700, 704, 701, 694), (702, 709, 710, 706), (706, 710, 708, 703), (695, 712, 713, 699), (699, 713, 711, 696), (694, 718, 719, 697), (697, 719, 717, 695), (703, 715, 716, 707), (707, 716, 714, 701), (718, 694, 701, 714, 688, 689, 693), (720, 721, 723, 722), (726, 727, 725, 724), (724, 725, 721, 720), (722, 726, 724, 720), (728, 729, 731, 730), (734, 735, 733, 732), (732, 733, 729, 728), (730, 734, 732, 728)])
me_mesh2.polygons.foreach_set('use_smooth', [1, 1, 1, 1, 1, 1, 1, 1, 1, 1, 1, 1, 1, 1, 1, 1, 1, 1, 1, 1, 1, 1, 1, 1, 1, 1, 1, 1, 1, 1, 1, 1, 1, 1, 1, 1, 1, 1, 1, 1, 1, 1, 1, 1, 1, 1, 1, 1, 1, 1, 1, 1, 1, 1, 1, 1, 1, 1, 1, 1, 1, 1, 1, 1, 1, 1, 1, 1, 1, 1, 1, 1, 1, 1, 1, 1, 1, 1, 1, 1, 1, 1, 1, 1, 1, 1, 1, 1, 1, 1, 1, 1, 1, 1, 1, 1, 1, 1, 1, 1, 1, 1, 1, 1, 1, 1, 1, 1, 1, 1, 1, 1, 1, 1, 1, 1, 1, 1, 1, 1, 1, 1, 1, 1, 1, 1, 1, 1, 1, 1, 1, 1, 1, 1, 1, 1, 1, 1, 1, 1, 1, 1, 1, 1, 1, 1, 1, 1, 1, 1, 1, 1, 1, 1, 1, 1, 1, 1, 1, 1, 1, 1, 1, 1, 1, 1, 1, 1, 1, 1, 1, 1, 1, 1, 1, 1, 1, 1, 1, 1, 1, 1, 1, 1, 1, 1, 1, 1, 1, 1, 1, 1, 1, 1, 1, 1, 1, 1, 1, 1, 1, 1, 1, 1, 1, 1, 1, 1, 1, 1, 1, 1, 1, 1, 1, 1, 1, 1, 1, 1, 1, 1, 1, 1, 1, 1, 1, 1, 1, 1, 1, 1, 1, 1, 1, 1, 1, 1, 1, 1, 1, 1, 1, 1, 1, 1, 1, 1, 1, 1, 1, 1, 1, 1, 1, 1, 1, 1, 1, 1, 1, 1, 1, 1, 1, 1, 1, 1, 1, 1, 1, 1, 1, 1, 1, 1, 1, 1, 1, 1, 1, 1, 1, 1, 1, 1, 1, 1, 1, 1, 1, 1, 1, 1, 1, 1, 1, 1, 1, 1, 1, 1, 1, 1, 1, 1, 1, 1, 1, 1, 1, 1, 1, 1, 1, 1, 1, 1, 1, 1, 1, 1, 1, 1, 1, 1, 1, 1, 1, 1, 1, 1, 1, 1, 1, 1, 1, 1, 1, 1, 1, 1, 1, 1, 1, 1, 1, 1, 1, 1, 1, 1, 1, 1, 1, 1, 1, 1, 1, 1, 1, 1, 1, 1, 1, 1, 1, 1, 1, 1, 1, 1, 1, 1, 1, 1, 1, 1, 1, 1, 1, 1, 1, 1, 1, 1, 1, 1, 1, 1, 1, 1, 1, 1, 1, 1, 1, 1, 1, 1, 1, 1, 1, 1, 1, 1, 1, 1, 1, 1, 1, 1, 1, 1, 1, 1, 1, 1, 1, 1, 1, 1, 1, 1, 1, 1, 1, 1, 1, 1, 1, 1, 1, 1, 1, 1, 1, 1, 1, 1, 1, 1, 1, 1, 1, 1, 1, 1, 1, 1, 1, 1, 1, 1, 1, 1, 1, 1, 1, 1, 1, 1, 1, 1, 1, 1, 1, 1, 1, 1, 1, 1, 1, 1, 1, 1, 1, 1, 1, 1, 1, 1, 1, 1, 1, 1, 1, 1, 1, 1, 1, 1, 1, 1, 1, 1, 1, 1, 1, 1, 1, 1, 1, 1, 1, 1, 1, 1, 1, 1, 1, 1, 1, 1, 1, 1, 1, 1, 1, 1, 1, 1, 1, 1, 1, 1, 1, 1, 1, 1, 1, 1, 1, 1, 1, 1, 1, 1, 1, 1, 1, 1, 1, 1, 1, 1, 1, 1, 1, 1, 1, 1, 1, 1, 1, 1, 1, 1, 1, 1, 1, 1, 1, 1, 1, 1, 1, 1, 1, 1, 1, 1, 1, 1, 1, 1, 1, 1, 1, 1, 1, 1, 1, 1, 1, 1, 1, 1, 1, 1, 1, 1, 1, 1, 1, 1, 1, 1, 1, 1, 1, 1, 1, 1, 1, 1, 1, 1, 1, 1, 1, 1, 1, 1, 1, 1, 1, 1, 1, 1, 1, 1, 1, 1, 1, 1, 1, 1, 1, 1, 0, 0, 0, 0, 0, 0, 0, 0])
_uv = me_mesh2.uv_layers.new(name='UVMap')
_uv.uv.foreach_set('vector', [0.08398, 0.7988, 0.08398, 0.7832, 0.1211, 0.7832, 0.1211, 0.7988, 0.1211, 0.7988, 0.1211, 0.7832, 0.1582, 0.7832, 0.1582, 0.7988, 0.1582, 0.7988, 0.1582, 0.7832, 0.1992, 0.7832, 0.1992, 0.7988, 0.1992, 0.7988, 0.1992, 0.7832, 0.2428, 0.7832, 0.2428, 0.7988, 0.01128, 0.7988, 0.01128, 0.7832, 0.04688, 0.7832, 0.04688, 0.7988, 0.04688, 0.7988, 0.04688, 0.7832, 0.08398, 0.7832, 0.08398, 0.7988, 0.08398, 0.7988, 0.08398, 0.7832, 0.1211, 0.7832, 0.1211, 0.7988, 0.1211, 0.7988, 0.1211, 0.7832, 0.1582, 0.7832, 0.1582, 0.7988, 0.1582, 0.7988, 0.1582, 0.7832, 0.1992, 0.7832, 0.1992, 0.7988, 0.1992, 0.7988, 0.1992, 0.7832, 0.2428, 0.7832, 0.2428, 0.7988, 0.01128, 0.7988, 0.01128, 0.7832, 0.04688, 0.7832, 0.04688, 0.7988, 0.04688, 0.7988, 0.04688, 0.7832, 0.08398, 0.7832, 0.08398, 0.7988, 0.08398, 0.7988, 0.08398, 0.7832, 0.1211, 0.7832, 0.1211, 0.7988, 0.1211, 0.7988, 0.1211, 0.7832, 0.1582, 0.7832, 0.1582, 0.7988, 0.1582, 0.7988, 0.1582, 0.7832, 0.1992, 0.7832, 0.1992, 0.7988, 0.1992, 0.7988, 0.1992, 0.7832, 0.2428, 0.7832, 0.2428, 0.7988, 0.01128, 0.7988, 0.01128, 0.7832, 0.04688, 0.7832, 0.04688, 0.7988, 0.04688, 0.7988, 0.04688, 0.7832, 0.08398, 0.7832, 0.08398, 0.7988, 0.08398, 0.7988, 0.08398, 0.7832, 0.1211, 0.7832, 0.1211, 0.7988, 0.1211, 0.7988, 0.1211, 0.7832, 0.1582, 0.7832, 0.1582, 0.7988, 0.1582, 0.7988, 0.1582, 0.7832, 0.1992, 0.7832, 0.1992, 0.7988, 0.1992, 0.7988, 0.1992, 0.7832, 0.2428, 0.7832, 0.2428, 0.7988, 0.01128, 0.7988, 0.01128, 0.7832, 0.04688, 0.7832, 0.04688, 0.7988, 0.04688, 0.7988, 0.04688, 0.7832, 0.08398, 0.7832, 0.08398, 0.7988, 0.8721, 0.5469, 0.8721, 0.5195, 0.9214, 0.555, 0.9214, 0.5684, 0.1211, 0.7695, 0.1582, 0.7695, 0.1582, 0.7773, 0.1211, 0.7773, 0.1582, 0.7695, 0.1992, 0.7695, 0.1992, 0.7773, 0.1582, 0.7773, 0.1992, 0.7695, 0.2428, 0.7695, 0.2428, 0.7773, 0.1992, 0.7773, 0.01128, 0.7695, 0.04688, 0.7695, 0.04688, 0.7773, 0.01128, 0.7773, 0.04688, 0.7695, 0.08398, 0.7695, 0.08398, 0.7773, 0.04688, 0.7773, 0.08398, 0.7695, 0.1211, 0.7695, 0.1211, 0.7773, 0.08398, 0.7773, 0.1211, 0.7695, 0.1582, 0.7695, 0.1582, 0.7773, 0.1211, 0.7773, 0.1582, 0.7695, 0.1992, 0.7695, 0.1992, 0.7773, 0.1582, 0.7773, 0.1992, 0.7695, 0.2428, 0.7695, 0.2428, 0.7773, 0.1992, 0.7773, 0.01128, 0.7695, 0.04688, 0.7695, 0.04688, 0.7773, 0.01128, 0.7773, 0.04688, 0.7695, 0.08398, 0.7695, 0.08398, 0.7773, 0.04688, 0.7773, 0.08398, 0.7695, 0.1211, 0.7695, 0.1211, 0.7773, 0.08398, 0.7773, 0.1211, 0.7695, 0.1582, 0.7695, 0.1582, 0.7773, 0.1211, 0.7773, 0.1582, 0.7695, 0.1992, 0.7695, 0.1992, 0.7773, 0.1582, 0.7773, 0.1992, 0.7695, 0.2428, 0.7695, 0.2428, 0.7773, 0.1992, 0.7773, 0.01128, 0.7695, 0.04688, 0.7695, 0.04688, 0.7773, 0.01128, 0.7773, 0.04688, 0.7695, 0.08398, 0.7695, 0.08398, 0.7773, 0.04688, 0.7773, 0.08398, 0.7695, 0.1211, 0.7695, 0.1211, 0.7773, 0.08398, 0.7773, 0.1211, 0.7695, 0.1582, 0.7695, 0.1582, 0.7773, 0.1211, 0.7773, 0.1582, 0.7695, 0.1992, 0.7695, 0.1992, 0.7773, 0.1582, 0.7773, 0.1992, 0.7695, 0.2428, 0.7695, 0.2428, 0.7773, 0.1992, 0.7773, 0.01128, 0.7695, 0.04688, 0.7695, 0.04688, 0.7773, 0.01128, 0.7773, 0.04688, 0.7695, 0.08398, 0.7695, 0.08398, 0.7773, 0.04688, 0.7773, 0.1211, 0.7773, 0.08398, 0.7773, 0.08398, 0.7695, 0.1211, 0.7695, 0.8721, 0.5723, 0.8721, 0.5469, 0.9214, 0.5684, 0.9214, 0.584, 0.9219, 0.7949, 0.9219, 0.8223, 0.8726, 0.7867, 0.8726, 0.7734, 0.8721, 0.6836, 0.8721, 0.6562, 0.9214, 0.6348, 0.9214, 0.6484, 0.9219, 0.7422, 0.9219, 0.7695, 0.8726, 0.7578, 0.8726, 0.7402, 0.8721, 0.6289, 0.8721, 0.5996, 0.9214, 0.6016, 0.9214, 0.6172, 0.9209, 0.4639, 0.9209, 0.4912, 0.8716, 0.4795, 0.8716, 0.4619, 0.9209, 0.4346, 0.9209, 0.4639, 0.8716, 0.4619, 0.8716, 0.4463, 0.9219, 0.7129, 0.9219, 0.7422, 0.8726, 0.7402, 0.8726, 0.7246, 0.8721, 0.9609, 0.8721, 0.9336, 0.9214, 0.9121, 0.9214, 0.9258, 0.9209, 0.4072, 0.9209, 0.4346, 0.8716, 0.4463, 0.8716, 0.4287, 0.8721, 0.5996, 0.8721, 0.5723, 0.9214, 0.584, 0.9214, 0.6016, 0.9209, 0.3799, 0.9209, 0.4072, 0.8716, 0.4287, 0.8716, 0.4156, 0.8721, 0.9336, 0.8721, 0.9062, 0.9214, 0.8945, 0.9214, 0.9121, 0.8721, 0.8496, 0.8721, 0.8242, 0.9214, 0.8457, 0.9214, 0.8613, 0.9219, 0.6855, 0.9219, 0.7129, 0.8726, 0.7246, 0.8726, 0.707, 0.9219, 0.7695, 0.9219, 0.7949, 0.8726, 0.7734, 0.8726, 0.7578, 0.9219, 0.6586, 0.9219, 0.6855, 0.8726, 0.707, 0.8726, 0.6946, 0.8721, 0.8242, 0.8721, 0.7969, 0.9214, 0.832, 0.9214, 0.8457, 0.9209, 0.4912, 0.9209, 0.5166, 0.8716, 0.4951, 0.8716, 0.4795, 0.8721, 0.6562, 0.8721, 0.6289, 0.9214, 0.6172, 0.9214, 0.6348, 0.8721, 0.877, 0.8721, 0.8496, 0.9214, 0.8613, 0.9214, 0.8789, 0.8721, 0.9062, 0.8721, 0.877, 0.9214, 0.8789, 0.9214, 0.8945, 0.2383, 0.8926, 0.2695, 0.8926, 0.2695, 0.8945, 0.2383, 0.8945, 0.04492, 0.989, 0.01172, 0.989, 0.01172, 0.9844, 0.04492, 0.9844, 0.625, 0.8926, 0.6582, 0.8926, 0.6582, 0.8945, 0.625, 0.8945, 0.4961, 0.989, 0.4648, 0.989, 0.4648, 0.9844, 0.4961, 0.9844, 0.6895, 0.989, 0.6582, 0.989, 0.6582, 0.9844, 0.6895, 0.9844, 0.2051, 0.8926, 0.2383, 0.8926, 0.2383, 0.8945, 0.2051, 0.8945, 0.2695, 0.8926, 0.3027, 0.8926, 0.3027, 0.8945, 0.2695, 0.8945, 0.7207, 0.8926, 0.7539, 0.8926, 0.7539, 0.8945, 0.7207, 0.8945, 0.7539, 0.989, 0.7207, 0.989, 0.7207, 0.9844, 0.7539, 0.9844, 0.7207, 0.989, 0.6895, 0.989, 0.6895, 0.9844, 0.7207, 0.9844, 0.3008, 0.989, 0.2695, 0.989, 0.2695, 0.9844, 0.3008, 0.9844, 0.3652, 0.8926, 0.3984, 0.8926, 0.3984, 0.8945, 0.3652, 0.8945, 0.2383, 0.989, 0.2051, 0.989, 0.2051, 0.9844, 0.2383, 0.9844, 0.2051, 0.989, 0.1719, 0.989, 0.1719, 0.9844, 0.2051, 0.9844, 0.5586, 0.8926, 0.5918, 0.8926, 0.5918, 0.8945, 0.5586, 0.8945, 0.1074, 0.989, 0.07617, 0.989, 0.07617, 0.9844, 0.1074, 0.9844, 0.334, 0.989, 0.3008, 0.989, 0.3008, 0.9844, 0.334, 0.9844, 0.7539, 0.8926, 0.7871, 0.8926, 0.7871, 0.8945, 0.7539, 0.8945, 0.5273, 0.989, 0.4961, 0.989, 0.4961, 0.9844, 0.5273, 0.9844, 0.4648, 0.8926, 0.4961, 0.8926, 0.4961, 0.8945, 0.4648, 0.8945, 0.7871, 0.989, 0.7539, 0.989, 0.7539, 0.9844, 0.7871, 0.9844, 0.4961, 0.8926, 0.5273, 0.8926, 0.5273, 0.8945, 0.4961, 0.8945, 0.01172, 0.8926, 0.04492, 0.8926, 0.04492, 0.8945, 0.01172, 0.8945, 0.5918, 0.989, 0.5586, 0.989, 0.5586, 0.9844, 0.5918, 0.9844, 0.8135, 0.6367, 0.8721, 0.6289, 0.8721, 0.6562, 0.8135, 0.6738, 0.8135, 0.5977, 0.8721, 0.5996, 0.8721, 0.6289, 0.8135, 0.6367, 0.8135, 0.5605, 0.8721, 0.5723, 0.8721, 0.5996, 0.8135, 0.5977, 0.8135, 0.5234, 0.8721, 0.5469, 0.8721, 0.5723, 0.8135, 0.5605, 0.8135, 0.4902, 0.8721, 0.5195, 0.8721, 0.5469, 0.8135, 0.5234, 0.9805, 0.668, 0.9219, 0.6855, 0.9219, 0.6586, 0.9805, 0.6309, 0.9805, 0.7051, 0.9219, 0.7129, 0.9219, 0.6855, 0.9805, 0.668, 0.9805, 0.7441, 0.9219, 0.7422, 0.9219, 0.7129, 0.9805, 0.7051, 0.9805, 0.7812, 0.9219, 0.7695, 0.9219, 0.7422, 0.9805, 0.7441, 0.9805, 0.8184, 0.9219, 0.7949, 0.9219, 0.7695, 0.9805, 0.7812, 0.9805, 0.8516, 0.9219, 0.8223, 0.9219, 0.7949, 0.9805, 0.8184, 0.9795, 0.3896, 0.9209, 0.4072, 0.9209, 0.3799, 0.9795, 0.3525, 0.9795, 0.4268, 0.9209, 0.4346, 0.9209, 0.4072, 0.9795, 0.3896, 0.9795, 0.4658, 0.9209, 0.4639, 0.9209, 0.4346, 0.9795, 0.4268, 0.9795, 0.5029, 0.9209, 0.4912, 0.9209, 0.4639, 0.9795, 0.4658, 0.9795, 0.54, 0.9209, 0.5166, 0.9209, 0.4912, 0.9795, 0.5029, 0.9795, 0.5732, 0.9209, 0.5439, 0.9209, 0.5166, 0.9795, 0.54, 0.8135, 0.9512, 0.8721, 0.9336, 0.8721, 0.9609, 0.8135, 0.9883, 0.8135, 0.9141, 0.8721, 0.9062, 0.8721, 0.9336, 0.8135, 0.9512, 0.8135, 0.875, 0.8721, 0.877, 0.8721, 0.9062, 0.8135, 0.9141, 0.8135, 0.8379, 0.8721, 0.8496, 0.8721, 0.877, 0.8135, 0.875, 0.8135, 0.8008, 0.8721, 0.8242, 0.8721, 0.8496, 0.8135, 0.8379, 0.8135, 0.7676, 0.8721, 0.7969, 0.8721, 0.8242, 0.8135, 0.8008, 0.8135, 0.6738, 0.8721, 0.6562, 0.8721, 0.6836, 0.8135, 0.7109, 0.1211, 0.7832, 0.08398, 0.7832, 0.08398, 0.7773, 0.1211, 0.7773, 0.1211, 0.7773, 0.1582, 0.7773, 0.1582, 0.7832, 0.1211, 0.7832, 0.1582, 0.7773, 0.1992, 0.7773, 0.1992, 0.7832, 0.1582, 0.7832, 0.1992, 0.7773, 0.2428, 0.7773, 0.2428, 0.7832, 0.1992, 0.7832, 0.01128, 0.7773, 0.04688, 0.7773, 0.04688, 0.7832, 0.01128, 0.7832, 0.04688, 0.7773, 0.08398, 0.7773, 0.08398, 0.7832, 0.04688, 0.7832, 0.08398, 0.7773, 0.1211, 0.7773, 0.1211, 0.7832, 0.08398, 0.7832, 0.1211, 0.7773, 0.1582, 0.7773, 0.1582, 0.7832, 0.1211, 0.7832, 0.1582, 0.7773, 0.1992, 0.7773, 0.1992, 0.7832, 0.1582, 0.7832, 0.1992, 0.7773, 0.2428, 0.7773, 0.2428, 0.7832, 0.1992, 0.7832, 0.01128, 0.7773, 0.04688, 0.7773, 0.04688, 0.7832, 0.01128, 0.7832, 0.04688, 0.7773, 0.08398, 0.7773, 0.08398, 0.7832, 0.04688, 0.7832, 0.08398, 0.7773, 0.1211, 0.7773, 0.1211, 0.7832, 0.08398, 0.7832, 0.1211, 0.7773, 0.1582, 0.7773, 0.1582, 0.7832, 0.1211, 0.7832, 0.1582, 0.7773, 0.1992, 0.7773, 0.1992, 0.7832, 0.1582, 0.7832, 0.1992, 0.7773, 0.2428, 0.7773, 0.2428, 0.7832, 0.1992, 0.7832, 0.01128, 0.7773, 0.04688, 0.7773, 0.04688, 0.7832, 0.01128, 0.7832, 0.04688, 0.7773, 0.08398, 0.7773, 0.08398, 0.7832, 0.04688, 0.7832, 0.08398, 0.7773, 0.1211, 0.7773, 0.1211, 0.7832, 0.08398, 0.7832, 0.1211, 0.7773, 0.1582, 0.7773, 0.1582, 0.7832, 0.1211, 0.7832, 0.1582, 0.7773, 0.1992, 0.7773, 0.1992, 0.7832, 0.1582, 0.7832, 0.1992, 0.7773, 0.2428, 0.7773, 0.2428, 0.7832, 0.1992, 0.7832, 0.01128, 0.7773, 0.04688, 0.7773, 0.04688, 0.7832, 0.01128, 0.7832, 0.04688, 0.7773, 0.08398, 0.7773, 0.08398, 0.7832, 0.04688, 0.7832, 0.3848, 0.8755, 0.3887, 0.8477, 0.4219, 0.8477, 0.416, 0.8755, 0.416, 0.8755, 0.4219, 0.8477, 0.4562, 0.8477, 0.4473, 0.8755, 0.03154, 0.8755, 0.02139, 0.8477, 0.05469, 0.8477, 0.0625, 0.8755, 0.0625, 0.8755, 0.05469, 0.8477, 0.08984, 0.8477, 0.09375, 0.8755, 0.09375, 0.8755, 0.08984, 0.8477, 0.125, 0.8477, 0.125, 0.8755, 0.125, 0.8755, 0.125, 0.8477, 0.1602, 0.8477, 0.1562, 0.8755, 0.1562, 0.8755, 0.1602, 0.8477, 0.1953, 0.8477, 0.1875, 0.8755, 0.1875, 0.8755, 0.1953, 0.8477, 0.2289, 0.8477, 0.2192, 0.8755, 0.2599, 0.8755, 0.25, 0.8477, 0.2832, 0.8477, 0.2891, 0.8755, 0.2891, 0.8755, 0.2832, 0.8477, 0.3184, 0.8477, 0.3203, 0.8755, 0.3203, 0.8755, 0.3184, 0.8477, 0.3535, 0.8477, 0.3535, 0.8755, 0.3535, 0.8755, 0.3535, 0.8477, 0.3887, 0.8477, 0.3848, 0.8755, 0.3848, 0.8755, 0.3887, 0.8477, 0.4219, 0.8477, 0.416, 0.8755, 0.416, 0.8755, 0.4219, 0.8477, 0.4562, 0.8477, 0.4473, 0.8755, 0.03154, 0.8755, 0.02139, 0.8477, 0.05469, 0.8477, 0.0625, 0.8755, 0.0625, 0.8755, 0.05469, 0.8477, 0.08984, 0.8477, 0.09375, 0.8755, 0.09375, 0.8755, 0.08984, 0.8477, 0.125, 0.8477, 0.125, 0.8755, 0.125, 0.8755, 0.125, 0.8477, 0.1602, 0.8477, 0.1562, 0.8755, 0.1562, 0.8755, 0.1602, 0.8477, 0.1953, 0.8477, 0.1875, 0.8755, 0.1875, 0.8755, 0.1953, 0.8477, 0.2289, 0.8477, 0.2192, 0.8755, 0.2599, 0.8755, 0.25, 0.8477, 0.2832, 0.8477, 0.2891, 0.8755, 0.2891, 0.8755, 0.2832, 0.8477, 0.3184, 0.8477, 0.3203, 0.8755, 0.3203, 0.8755, 0.3184, 0.8477, 0.3535, 0.8477, 0.3535, 0.8755, 0.3535, 0.8755, 0.3535, 0.8477, 0.3887, 0.8477, 0.3848, 0.8755, 0.2695, 0.989, 0.2383, 0.989, 0.2383, 0.9844, 0.2695, 0.9844, 0.6582, 0.989, 0.625, 0.989, 0.625, 0.9844, 0.6582, 0.9844, 0.4316, 0.989, 0.3984, 0.989, 0.3984, 0.9844, 0.4316, 0.9844, 0.3027, 0.8926, 0.334, 0.8926, 0.334, 0.8945, 0.3027, 0.8945, 0.07617, 0.8926, 0.1074, 0.8926, 0.1074, 0.8945, 0.07617, 0.8945, 0.1719, 0.989, 0.1387, 0.989, 0.1387, 0.9844, 0.1719, 0.9844, 0.4316, 0.8926, 0.4648, 0.8926, 0.4648, 0.8945, 0.4316, 0.8945, 0.3984, 0.989, 0.3652, 0.989, 0.3652, 0.9844, 0.3984, 0.9844, 0.1387, 0.8926, 0.1719, 0.8926, 0.1719, 0.8945, 0.1387, 0.8945, 0.5273, 0.8926, 0.5586, 0.8926, 0.5586, 0.8945, 0.5273, 0.8945, 0.07617, 0.989, 0.04492, 0.989, 0.04492, 0.9844, 0.07617, 0.9844, 0.6895, 0.8926, 0.7207, 0.8926, 0.7207, 0.8945, 0.6895, 0.8945, 0.5918, 0.8926, 0.625, 0.8926, 0.625, 0.8945, 0.5918, 0.8945, 0.1719, 0.8926, 0.2051, 0.8926, 0.2051, 0.8945, 0.1719, 0.8945, 0.1387, 0.989, 0.1074, 0.989, 0.1074, 0.9844, 0.1387, 0.9844, 0.6582, 0.8926, 0.6895, 0.8926, 0.6895, 0.8945, 0.6582, 0.8945, 0.04492, 0.8926, 0.07617, 0.8926, 0.07617, 0.8945, 0.04492, 0.8945, 0.3652, 0.989, 0.334, 0.989, 0.334, 0.9844, 0.3652, 0.9844, 0.334, 0.8926, 0.3652, 0.8926, 0.3652, 0.8945, 0.334, 0.8945, 0.1074, 0.8926, 0.1387, 0.8926, 0.1387, 0.8945, 0.1074, 0.8945, 0.625, 0.989, 0.5918, 0.989, 0.5918, 0.9844, 0.625, 0.9844, 0.5586, 0.989, 0.5273, 0.989, 0.5273, 0.9844, 0.5586, 0.9844, 0.3984, 0.8926, 0.4316, 0.8926, 0.4316, 0.8945, 0.3984, 0.8945, 0.4648, 0.989, 0.4316, 0.989, 0.4316, 0.9844, 0.4648, 0.9844, 0.3887, 0.8477, 0.3906, 0.8197, 0.4277, 0.8197, 0.4219, 0.8477, 0.4219, 0.8477, 0.4277, 0.8197, 0.4648, 0.8197, 0.4562, 0.8477, 0.02139, 0.8477, 0.01126, 0.8197, 0.04883, 0.8197, 0.05469, 0.8477, 0.05469, 0.8477, 0.04883, 0.8197, 0.08594, 0.8197, 0.08984, 0.8477, 0.08984, 0.8477, 0.08594, 0.8197, 0.125, 0.8197, 0.125, 0.8477, 0.125, 0.8477, 0.125, 0.8197, 0.1621, 0.8197, 0.1602, 0.8477, 0.1602, 0.8477, 0.1621, 0.8197, 0.2012, 0.8197, 0.1953, 0.8477, 0.1953, 0.8477, 0.2012, 0.8197, 0.239, 0.8197, 0.2289, 0.8477, 0.25, 0.8477, 0.2401, 0.8197, 0.2773, 0.8197, 0.2832, 0.8477, 0.2832, 0.8477, 0.2773, 0.8197, 0.3145, 0.8197, 0.3184, 0.8477, 0.3184, 0.8477, 0.3145, 0.8197, 0.3535, 0.8197, 0.3535, 0.8477, 0.3535, 0.8477, 0.3535, 0.8197, 0.3906, 0.8197, 0.3887, 0.8477, 0.3887, 0.8477, 0.3906, 0.8197, 0.4277, 0.8197, 0.4219, 0.8477, 0.4219, 0.8477, 0.4277, 0.8197, 0.4648, 0.8197, 0.4562, 0.8477, 0.02139, 0.8477, 0.01126, 0.8197, 0.04883, 0.8197, 0.05469, 0.8477, 0.05469, 0.8477, 0.04883, 0.8197, 0.08594, 0.8197, 0.08984, 0.8477, 0.08984, 0.8477, 0.08594, 0.8197, 0.125, 0.8197, 0.125, 0.8477, 0.125, 0.8477, 0.125, 0.8197, 0.1621, 0.8197, 0.1602, 0.8477, 0.1602, 0.8477, 0.1621, 0.8197, 0.2012, 0.8197, 0.1953, 0.8477, 0.1953, 0.8477, 0.2012, 0.8197, 0.239, 0.8197, 0.2289, 0.8477, 0.25, 0.8477, 0.2401, 0.8197, 0.2773, 0.8197, 0.2832, 0.8477, 0.2832, 0.8477, 0.2773, 0.8197, 0.3145, 0.8197, 0.3184, 0.8477, 0.3184, 0.8477, 0.3145, 0.8197, 0.3535, 0.8197, 0.3535, 0.8477, 0.3535, 0.8477, 0.3535, 0.8197, 0.3906, 0.8197, 0.3887, 0.8477, 0.9209, 0.5166, 0.9209, 0.5439, 0.8716, 0.5087, 0.8716, 0.4951, 0.319, 0.7908, 0.31, 0.7871, 0.311, 0.7845, 0.3201, 0.7883, 0.3201, 0.7808, 0.311, 0.7845, 0.31, 0.7819, 0.319, 0.7782, 0.3137, 0.7729, 0.31, 0.7819, 0.3074, 0.7809, 0.3111, 0.7718, 0.3036, 0.7718, 0.3074, 0.7809, 0.3048, 0.7819, 0.3011, 0.7729, 0.2958, 0.7782, 0.3048, 0.7819, 0.3037, 0.7845, 0.2947, 0.7808, 0.2947, 0.7883, 0.3037, 0.7845, 0.3048, 0.7871, 0.2958, 0.7908, 0.3011, 0.7961, 0.3048, 0.7871, 0.3074, 0.7882, 0.3036, 0.7972, 0.3111, 0.7972, 0.3074, 0.7882, 0.31, 0.7871, 0.3137, 0.7961, 0.265, 0.7833, 0.2668, 0.7832, 0.2669, 0.7999, 0.2652, 0.7999, 0.2613, 0.783, 0.2632, 0.783, 0.2635, 0.7999, 0.2617, 0.7999, 0.2721, 0.783, 0.274, 0.7829, 0.2738, 0.7999, 0.2721, 0.7999, 0.2668, 0.7832, 0.2685, 0.7834, 0.2686, 0.7999, 0.2669, 0.7999, 0.2632, 0.783, 0.265, 0.7833, 0.2652, 0.7999, 0.2635, 0.7999, 0.274, 0.7829, 0.276, 0.7829, 0.2757, 0.7999, 0.2738, 0.7999, 0.2703, 0.7831, 0.2721, 0.783, 0.2721, 0.7999, 0.2704, 0.7999, 0.3074, 0.7845, 0.311, 0.7845, 0.31, 0.7871, 0.3074, 0.7845, 0.31, 0.7819, 0.311, 0.7845, 0.3074, 0.7845, 0.3074, 0.7809, 0.31, 0.7819, 0.3074, 0.7845, 0.3048, 0.7819, 0.3074, 0.7809, 0.3074, 0.7845, 0.3037, 0.7845, 0.3048, 0.7819, 0.3074, 0.7845, 0.3048, 0.7871, 0.3037, 0.7845, 0.3074, 0.7845, 0.3074, 0.7882, 0.3048, 0.7871, 0.3074, 0.7845, 0.31, 0.7871, 0.3074, 0.7882, 0.2683, 0.7783, 0.2682, 0.7761, 0.2692, 0.7782, 0.2685, 0.7814, 0.2684, 0.7804, 0.2698, 0.7802, 0.27, 0.7813, 0.2684, 0.7794, 0.2683, 0.7783, 0.2692, 0.7782, 0.2696, 0.7792, 0.2685, 0.7834, 0.2685, 0.7814, 0.27, 0.7813, 0.2703, 0.7831, 0.2684, 0.7804, 0.2684, 0.7794, 0.2696, 0.7792, 0.2698, 0.7802, 0.27, 0.7813, 0.2698, 0.7802, 0.2713, 0.7797, 0.2716, 0.781, 0.2696, 0.7792, 0.2692, 0.7782, 0.27, 0.7776, 0.2708, 0.7787, 0.2703, 0.7831, 0.27, 0.7813, 0.2716, 0.781, 0.2721, 0.783, 0.2698, 0.7802, 0.2696, 0.7792, 0.2708, 0.7787, 0.2713, 0.7797, 0.2692, 0.7782, 0.2682, 0.7761, 0.27, 0.7776, 0.2716, 0.781, 0.2713, 0.7797, 0.273, 0.7789, 0.2736, 0.7805, 0.2708, 0.7787, 0.27, 0.7776, 0.2707, 0.7767, 0.2721, 0.7776, 0.2721, 0.783, 0.2716, 0.781, 0.2736, 0.7805, 0.274, 0.7829, 0.2713, 0.7797, 0.2708, 0.7787, 0.2721, 0.7776, 0.273, 0.7789, 0.27, 0.7776, 0.2682, 0.7761, 0.2707, 0.7767, 0.2721, 0.7776, 0.2707, 0.7767, 0.271, 0.7748, 0.2738, 0.7754, 0.274, 0.7829, 0.2736, 0.7805, 0.2766, 0.7799, 0.276, 0.7829, 0.273, 0.7789, 0.2721, 0.7776, 0.2738, 0.7754, 0.2759, 0.7771, 0.2707, 0.7767, 0.2682, 0.7761, 0.271, 0.7748, 0.2736, 0.7805, 0.273, 0.7789, 0.2759, 0.7771, 0.2766, 0.7799, 0.2613, 0.783, 0.2606, 0.7807, 0.2633, 0.7809, 0.2632, 0.783, 0.2609, 0.7781, 0.2625, 0.776, 0.2645, 0.778, 0.2637, 0.7793, 0.2653, 0.7751, 0.2682, 0.7761, 0.2658, 0.7769, 0.2606, 0.7807, 0.2609, 0.7781, 0.2637, 0.7793, 0.2633, 0.7809, 0.2625, 0.776, 0.2653, 0.7751, 0.2658, 0.7769, 0.2645, 0.778, 0.2632, 0.783, 0.2633, 0.7809, 0.2652, 0.7812, 0.265, 0.7833, 0.2637, 0.7793, 0.2645, 0.778, 0.266, 0.7789, 0.2655, 0.7799, 0.2658, 0.7769, 0.2682, 0.7761, 0.2666, 0.7778, 0.2633, 0.7809, 0.2637, 0.7793, 0.2655, 0.7799, 0.2652, 0.7812, 0.2645, 0.778, 0.2658, 0.7769, 0.2666, 0.7778, 0.266, 0.7789, 0.265, 0.7833, 0.2652, 0.7812, 0.2669, 0.7814, 0.2668, 0.7832, 0.2655, 0.7799, 0.266, 0.7789, 0.2672, 0.7793, 0.267, 0.7803, 0.2666, 0.7778, 0.2682, 0.7761, 0.2675, 0.7783, 0.2652, 0.7812, 0.2655, 0.7799, 0.267, 0.7803, 0.2669, 0.7814, 0.266, 0.7789, 0.2666, 0.7778, 0.2675, 0.7783, 0.2672, 0.7793, 0.2668, 0.7832, 0.2669, 0.7814, 0.2685, 0.7814, 0.2685, 0.7834, 0.267, 0.7803, 0.2672, 0.7793, 0.2684, 0.7794, 0.2684, 0.7804, 0.2675, 0.7783, 0.2682, 0.7761, 0.2683, 0.7783, 0.2669, 0.7814, 0.267, 0.7803, 0.2684, 0.7804, 0.2685, 0.7814, 0.2672, 0.7793, 0.2675, 0.7783, 0.2683, 0.7783, 0.2684, 0.7794, 0.2685, 0.7834, 0.2703, 0.7831, 0.2704, 0.7999, 0.2686, 0.7999, 0.2958, 0.7782, 0.3048, 0.7819, 0.3037, 0.7845, 0.2947, 0.7808, 0.2947, 0.7883, 0.3037, 0.7845, 0.3048, 0.7871, 0.2958, 0.7908, 0.3011, 0.7961, 0.3048, 0.7871, 0.3074, 0.7882, 0.3036, 0.7972, 0.3111, 0.7972, 0.3074, 0.7882, 0.31, 0.7871, 0.3137, 0.7961, 0.319, 0.7908, 0.31, 0.7871, 0.311, 0.7845, 0.3201, 0.7883, 0.3201, 0.7808, 0.311, 0.7845, 0.31, 0.7819, 0.319, 0.7782, 0.3137, 0.7729, 0.31, 0.7819, 0.3074, 0.7809, 0.3111, 0.7718, 0.3036, 0.7718, 0.3074, 0.7809, 0.3048, 0.7819, 0.3011, 0.7729, 0.2652, 0.7828, 0.267, 0.7832, 0.2669, 0.7999, 0.2652, 0.7999, 0.2613, 0.7826, 0.2633, 0.7827, 0.2634, 0.7999, 0.2616, 0.7999, 0.2722, 0.7827, 0.2742, 0.7827, 0.2739, 0.7999, 0.2722, 0.7999, 0.267, 0.7832, 0.2688, 0.7832, 0.2687, 0.7998, 0.2669, 0.7999, 0.2633, 0.7827, 0.2652, 0.7828, 0.2652, 0.7999, 0.2634, 0.7999, 0.2742, 0.7827, 0.2761, 0.7828, 0.2757, 0.7999, 0.2739, 0.7999, 0.2705, 0.783, 0.2722, 0.7827, 0.2722, 0.7999, 0.2704, 0.7998, 0.3074, 0.7845, 0.3037, 0.7845, 0.3048, 0.7819, 0.3074, 0.7845, 0.3048, 0.7871, 0.3037, 0.7845, 0.3074, 0.7845, 0.3074, 0.7882, 0.3048, 0.7871, 0.3074, 0.7845, 0.31, 0.7871, 0.3074, 0.7882, 0.3074, 0.7845, 0.311, 0.7845, 0.31, 0.7871, 0.3074, 0.7845, 0.31, 0.7819, 0.311, 0.7845, 0.3074, 0.7845, 0.3074, 0.7809, 0.31, 0.7819, 0.3074, 0.7845, 0.3048, 0.7819, 0.3074, 0.7809, 0.2688, 0.7782, 0.2688, 0.776, 0.2697, 0.778, 0.2688, 0.7812, 0.2688, 0.7801, 0.2702, 0.78, 0.2704, 0.7811, 0.2688, 0.7792, 0.2688, 0.7782, 0.2697, 0.778, 0.27, 0.779, 0.2688, 0.7832, 0.2688, 0.7812, 0.2704, 0.7811, 0.2705, 0.783, 0.2688, 0.7801, 0.2688, 0.7792, 0.27, 0.779, 0.2702, 0.78, 0.2704, 0.7811, 0.2702, 0.78, 0.2717, 0.7796, 0.272, 0.7808, 0.27, 0.779, 0.2697, 0.778, 0.2705, 0.7775, 0.2712, 0.7786, 0.2705, 0.783, 0.2704, 0.7811, 0.272, 0.7808, 0.2722, 0.7827, 0.2702, 0.78, 0.27, 0.779, 0.2712, 0.7786, 0.2717, 0.7796, 0.2697, 0.778, 0.2688, 0.776, 0.2705, 0.7775, 0.272, 0.7808, 0.2717, 0.7796, 0.2734, 0.7788, 0.2739, 0.7804, 0.2712, 0.7786, 0.2705, 0.7775, 0.2712, 0.7766, 0.2726, 0.7775, 0.2722, 0.7827, 0.272, 0.7808, 0.2739, 0.7804, 0.2742, 0.7827, 0.2717, 0.7796, 0.2712, 0.7786, 0.2726, 0.7775, 0.2734, 0.7788, 0.2705, 0.7775, 0.2688, 0.776, 0.2712, 0.7766, 0.2726, 0.7775, 0.2712, 0.7766, 0.2716, 0.7748, 0.2742, 0.7754, 0.2742, 0.7827, 0.2739, 0.7804, 0.2768, 0.7799, 0.2761, 0.7828, 0.2734, 0.7788, 0.2726, 0.7775, 0.2742, 0.7754, 0.2763, 0.7772, 0.2712, 0.7766, 0.2688, 0.776, 0.2716, 0.7748, 0.2739, 0.7804, 0.2734, 0.7788, 0.2763, 0.7772, 0.2768, 0.7799, 0.2613, 0.7826, 0.2606, 0.7798, 0.2636, 0.7803, 0.2633, 0.7827, 0.2614, 0.777, 0.2635, 0.7752, 0.2651, 0.7775, 0.2642, 0.7788, 0.2661, 0.7749, 0.2688, 0.776, 0.2664, 0.7766, 0.2606, 0.7798, 0.2614, 0.777, 0.2642, 0.7788, 0.2636, 0.7803, 0.2635, 0.7752, 0.2661, 0.7749, 0.2664, 0.7766, 0.2651, 0.7775, 0.2633, 0.7827, 0.2636, 0.7803, 0.2656, 0.7808, 0.2652, 0.7828, 0.2642, 0.7788, 0.2651, 0.7775, 0.2664, 0.7786, 0.2659, 0.7796, 0.2664, 0.7766, 0.2688, 0.776, 0.2671, 0.7775, 0.2636, 0.7803, 0.2642, 0.7788, 0.2659, 0.7796, 0.2656, 0.7808, 0.2651, 0.7775, 0.2664, 0.7766, 0.2671, 0.7775, 0.2664, 0.7786, 0.2652, 0.7828, 0.2656, 0.7808, 0.2672, 0.7811, 0.267, 0.7832, 0.2659, 0.7796, 0.2664, 0.7786, 0.2676, 0.7791, 0.2674, 0.78, 0.2671, 0.7775, 0.2688, 0.776, 0.268, 0.778, 0.2656, 0.7808, 0.2659, 0.7796, 0.2674, 0.78, 0.2672, 0.7811, 0.2664, 0.7786, 0.2671, 0.7775, 0.268, 0.778, 0.2676, 0.7791, 0.267, 0.7832, 0.2672, 0.7811, 0.2688, 0.7812, 0.2688, 0.7832, 0.2674, 0.78, 0.2676, 0.7791, 0.2688, 0.7792, 0.2688, 0.7801, 0.268, 0.778, 0.2688, 0.776, 0.2688, 0.7782, 0.2672, 0.7811, 0.2674, 0.78, 0.2688, 0.7801, 0.2688, 0.7812, 0.2676, 0.7791, 0.268, 0.778, 0.2688, 0.7782, 0.2688, 0.7792, 0.2688, 0.7832, 0.2705, 0.783, 0.2704, 0.7998, 0.2687, 0.7998, 0.319, 0.7908, 0.31, 0.7871, 0.311, 0.7845, 0.3201, 0.7883, 0.3201, 0.7808, 0.311, 0.7845, 0.31, 0.7819, 0.319, 0.7782, 0.3137, 0.7729, 0.31, 0.7819, 0.3074, 0.7809, 0.3111, 0.7718, 0.3036, 0.7718, 0.3074, 0.7809, 0.3048, 0.7819, 0.3011, 0.7729, 0.2958, 0.7782, 0.3048, 0.7819, 0.3037, 0.7845, 0.2947, 0.7808, 0.2947, 0.7883, 0.3037, 0.7845, 0.3048, 0.7871, 0.2958, 0.7908, 0.3011, 0.7961, 0.3048, 0.7871, 0.3074, 0.7882, 0.3036, 0.7972, 0.3111, 0.7972, 0.3074, 0.7882, 0.31, 0.7871, 0.3137, 0.7961, 0.2652, 0.7831, 0.267, 0.7831, 0.267, 0.7998, 0.2653, 0.7998, 0.2613, 0.7828, 0.2633, 0.7827, 0.2635, 0.7998, 0.2618, 0.7999, 0.2723, 0.7831, 0.2742, 0.7827, 0.2739, 0.7998, 0.2722, 0.7998, 0.267, 0.7831, 0.2688, 0.7834, 0.2687, 0.7998, 0.267, 0.7998, 0.2633, 0.7827, 0.2652, 0.7831, 0.2653, 0.7998, 0.2635, 0.7998, 0.2742, 0.7827, 0.2761, 0.7828, 0.2757, 0.7999, 0.2739, 0.7998, 0.2705, 0.7831, 0.2723, 0.7831, 0.2722, 0.7998, 0.2705, 0.7998, 0.3074, 0.7845, 0.311, 0.7845, 0.31, 0.7871, 0.3074, 0.7845, 0.31, 0.7819, 0.311, 0.7845, 0.3074, 0.7845, 0.3074, 0.7809, 0.31, 0.7819, 0.3074, 0.7845, 0.3048, 0.7819, 0.3074, 0.7809, 0.3074, 0.7845, 0.3037, 0.7845, 0.3048, 0.7819, 0.3074, 0.7845, 0.3048, 0.7871, 0.3037, 0.7845, 0.3074, 0.7845, 0.3074, 0.7882, 0.3048, 0.7871, 0.3074, 0.7845, 0.31, 0.7871, 0.3074, 0.7882, 0.2688, 0.7783, 0.2688, 0.7761, 0.2696, 0.7781, 0.2688, 0.7813, 0.2688, 0.7802, 0.2702, 0.7801, 0.2703, 0.7813, 0.2688, 0.7793, 0.2688, 0.7783, 0.2696, 0.7781, 0.27, 0.7792, 0.2688, 0.7834, 0.2688, 0.7813, 0.2703, 0.7813, 0.2705, 0.7831, 0.2688, 0.7802, 0.2688, 0.7793, 0.27, 0.7792, 0.2702, 0.7801, 0.2703, 0.7813, 0.2702, 0.7801, 0.2716, 0.7797, 0.272, 0.781, 0.27, 0.7792, 0.2696, 0.7781, 0.2705, 0.7776, 0.2712, 0.7787, 0.2705, 0.7831, 0.2703, 0.7813, 0.272, 0.781, 0.2723, 0.7831, 0.2702, 0.7801, 0.27, 0.7792, 0.2712, 0.7787, 0.2716, 0.7797, 0.2696, 0.7781, 0.2688, 0.7761, 0.2705, 0.7776, 0.272, 0.781, 0.2716, 0.7797, 0.2734, 0.779, 0.274, 0.7805, 0.2712, 0.7787, 0.2705, 0.7776, 0.2712, 0.7767, 0.2726, 0.7776, 0.2723, 0.7831, 0.272, 0.781, 0.274, 0.7805, 0.2742, 0.7827, 0.2716, 0.7797, 0.2712, 0.7787, 0.2726, 0.7776, 0.2734, 0.779, 0.2705, 0.7776, 0.2688, 0.7761, 0.2712, 0.7767, 0.2726, 0.7776, 0.2712, 0.7767, 0.2716, 0.7749, 0.2743, 0.7755, 0.2742, 0.7827, 0.274, 0.7805, 0.2768, 0.7801, 0.2761, 0.7828, 0.2734, 0.779, 0.2726, 0.7776, 0.2743, 0.7755, 0.2763, 0.7774, 0.2712, 0.7767, 0.2688, 0.7761, 0.2716, 0.7749, 0.274, 0.7805, 0.2734, 0.779, 0.2763, 0.7774, 0.2768, 0.7801, 0.2613, 0.7828, 0.2606, 0.7799, 0.2636, 0.7805, 0.2633, 0.7827, 0.2613, 0.7772, 0.2634, 0.7754, 0.265, 0.7776, 0.2641, 0.7789, 0.266, 0.775, 0.2688, 0.7761, 0.2664, 0.7767, 0.2606, 0.7799, 0.2613, 0.7772, 0.2641, 0.7789, 0.2636, 0.7805, 0.2634, 0.7754, 0.266, 0.775, 0.2664, 0.7767, 0.265, 0.7776, 0.2633, 0.7827, 0.2636, 0.7805, 0.2655, 0.7809, 0.2652, 0.7831, 0.2641, 0.7789, 0.265, 0.7776, 0.2664, 0.7787, 0.2659, 0.7797, 0.2664, 0.7767, 0.2688, 0.7761, 0.2671, 0.7776, 0.2636, 0.7805, 0.2641, 0.7789, 0.2659, 0.7797, 0.2655, 0.7809, 0.265, 0.7776, 0.2664, 0.7767, 0.2671, 0.7776, 0.2664, 0.7787, 0.2652, 0.7831, 0.2655, 0.7809, 0.2672, 0.7812, 0.267, 0.7831, 0.2659, 0.7797, 0.2664, 0.7787, 0.2676, 0.7792, 0.2674, 0.7801, 0.2671, 0.7776, 0.2688, 0.7761, 0.2679, 0.7781, 0.2655, 0.7809, 0.2659, 0.7797, 0.2674, 0.7801, 0.2672, 0.7812, 0.2664, 0.7787, 0.2671, 0.7776, 0.2679, 0.7781, 0.2676, 0.7792, 0.267, 0.7831, 0.2672, 0.7812, 0.2688, 0.7813, 0.2688, 0.7834, 0.2674, 0.7801, 0.2676, 0.7792, 0.2688, 0.7793, 0.2688, 0.7802, 0.2679, 0.7781, 0.2688, 0.7761, 0.2688, 0.7783, 0.2672, 0.7812, 0.2674, 0.7801, 0.2688, 0.7802, 0.2688, 0.7813, 0.2676, 0.7792, 0.2679, 0.7781, 0.2688, 0.7783, 0.2688, 0.7793, 0.2688, 0.7834, 0.2705, 0.7831, 0.2705, 0.7998, 0.2687, 0.7998, 0.3111, 0.7972, 0.3074, 0.7882, 0.31, 0.7871, 0.3137, 0.7961, 0.319, 0.7908, 0.31, 0.7871, 0.311, 0.7845, 0.3201, 0.7883, 0.3201, 0.7808, 0.311, 0.7845, 0.31, 0.7819, 0.319, 0.7782, 0.3137, 0.7729, 0.31, 0.7819, 0.3074, 0.7809, 0.3111, 0.7718, 0.3036, 0.7718, 0.3074, 0.7809, 0.3048, 0.7819, 0.3011, 0.7729, 0.2958, 0.7782, 0.3048, 0.7819, 0.3037, 0.7845, 0.2947, 0.7808, 0.2947, 0.7883, 0.3037, 0.7845, 0.3048, 0.7871, 0.2958, 0.7908, 0.3011, 0.7961, 0.3048, 0.7871, 0.3074, 0.7882, 0.3036, 0.7972, 0.2652, 0.7828, 0.267, 0.7833, 0.2669, 0.7998, 0.2652, 0.7998, 0.2613, 0.7827, 0.2633, 0.7828, 0.2634, 0.7998, 0.2617, 0.7999, 0.2723, 0.7827, 0.2742, 0.7827, 0.2739, 0.7998, 0.2722, 0.7998, 0.267, 0.7833, 0.2688, 0.7832, 0.2687, 0.7998, 0.2669, 0.7998, 0.2633, 0.7828, 0.2652, 0.7828, 0.2652, 0.7998, 0.2634, 0.7998, 0.2742, 0.7827, 0.2761, 0.7828, 0.2757, 0.7999, 0.2739, 0.7998, 0.2705, 0.783, 0.2723, 0.7827, 0.2722, 0.7998, 0.2704, 0.7998, 0.3074, 0.7845, 0.31, 0.7871, 0.3074, 0.7882, 0.3074, 0.7845, 0.311, 0.7845, 0.31, 0.7871, 0.3074, 0.7845, 0.31, 0.7819, 0.311, 0.7845, 0.3074, 0.7845, 0.3074, 0.7809, 0.31, 0.7819, 0.3074, 0.7845, 0.3048, 0.7819, 0.3074, 0.7809, 0.3074, 0.7845, 0.3037, 0.7845, 0.3048, 0.7819, 0.3074, 0.7845, 0.3048, 0.7871, 0.3037, 0.7845, 0.3074, 0.7845, 0.3074, 0.7882, 0.3048, 0.7871, 0.2689, 0.7782, 0.2689, 0.776, 0.2697, 0.7781, 0.2689, 0.7813, 0.2689, 0.7802, 0.2703, 0.78, 0.2704, 0.7812, 0.2689, 0.7792, 0.2689, 0.7782, 0.2697, 0.7781, 0.27, 0.7791, 0.2688, 0.7832, 0.2689, 0.7813, 0.2704, 0.7812, 0.2705, 0.783, 0.2689, 0.7802, 0.2689, 0.7792, 0.27, 0.7791, 0.2703, 0.78, 0.2704, 0.7812, 0.2703, 0.78, 0.2717, 0.7797, 0.272, 0.7809, 0.27, 0.7791, 0.2697, 0.7781, 0.2705, 0.7776, 0.2713, 0.7786, 0.2705, 0.783, 0.2704, 0.7812, 0.272, 0.7809, 0.2723, 0.7827, 0.2703, 0.78, 0.27, 0.7791, 0.2713, 0.7786, 0.2717, 0.7797, 0.2697, 0.7781, 0.2689, 0.776, 0.2705, 0.7776, 0.272, 0.7809, 0.2717, 0.7797, 0.2734, 0.7789, 0.2739, 0.7805, 0.2713, 0.7786, 0.2705, 0.7776, 0.2713, 0.7767, 0.2726, 0.7776, 0.2723, 0.7827, 0.272, 0.7809, 0.2739, 0.7805, 0.2742, 0.7827, 0.2717, 0.7797, 0.2713, 0.7786, 0.2726, 0.7776, 0.2734, 0.7789, 0.2705, 0.7776, 0.2689, 0.776, 0.2713, 0.7767, 0.2726, 0.7776, 0.2713, 0.7767, 0.2717, 0.7749, 0.2743, 0.7756, 0.2742, 0.7827, 0.2739, 0.7805, 0.2768, 0.7801, 0.2761, 0.7828, 0.2734, 0.7789, 0.2726, 0.7776, 0.2743, 0.7756, 0.2763, 0.7774, 0.2713, 0.7767, 0.2689, 0.776, 0.2717, 0.7749, 0.2739, 0.7805, 0.2734, 0.7789, 0.2763, 0.7774, 0.2768, 0.7801, 0.2613, 0.7827, 0.2606, 0.7799, 0.2636, 0.7804, 0.2633, 0.7828, 0.2614, 0.7772, 0.2633, 0.7751, 0.2651, 0.7776, 0.2641, 0.7788, 0.2661, 0.7748, 0.2689, 0.776, 0.2664, 0.7766, 0.2606, 0.7799, 0.2614, 0.7772, 0.2641, 0.7788, 0.2636, 0.7804, 0.2633, 0.7751, 0.2661, 0.7748, 0.2664, 0.7766, 0.2651, 0.7776, 0.2633, 0.7828, 0.2636, 0.7804, 0.2656, 0.7809, 0.2652, 0.7828, 0.2641, 0.7788, 0.2651, 0.7776, 0.2664, 0.7786, 0.2659, 0.7796, 0.2664, 0.7766, 0.2689, 0.776, 0.2672, 0.7775, 0.2636, 0.7804, 0.2641, 0.7788, 0.2659, 0.7796, 0.2656, 0.7809, 0.2651, 0.7776, 0.2664, 0.7766, 0.2672, 0.7775, 0.2664, 0.7786, 0.2652, 0.7828, 0.2656, 0.7809, 0.2672, 0.7812, 0.267, 0.7833, 0.2659, 0.7796, 0.2664, 0.7786, 0.2677, 0.7791, 0.2674, 0.7801, 0.2672, 0.7775, 0.2689, 0.776, 0.268, 0.778, 0.2656, 0.7809, 0.2659, 0.7796, 0.2674, 0.7801, 0.2672, 0.7812, 0.2664, 0.7786, 0.2672, 0.7775, 0.268, 0.778, 0.2677, 0.7791, 0.267, 0.7833, 0.2672, 0.7812, 0.2689, 0.7813, 0.2688, 0.7832, 0.2674, 0.7801, 0.2677, 0.7791, 0.2689, 0.7792, 0.2689, 0.7802, 0.268, 0.778, 0.2689, 0.776, 0.2689, 0.7782, 0.2672, 0.7812, 0.2674, 0.7801, 0.2689, 0.7802, 0.2689, 0.7813, 0.2677, 0.7791, 0.268, 0.778, 0.2689, 0.7782, 0.2689, 0.7792, 0.2688, 0.7832, 0.2705, 0.783, 0.2704, 0.7998, 0.2687, 0.7998, 0.3027, 0.9404, 0.3027, 0.8945, 0.334, 0.8945, 0.334, 0.9404, 0.2695, 0.9404, 0.2695, 0.8945, 0.3027, 0.8945, 0.3027, 0.9404, 0.2383, 0.9404, 0.2383, 0.8945, 0.2695, 0.8945, 0.2695, 0.9404, 0.2051, 0.9404, 0.2051, 0.8945, 0.2383, 0.8945, 0.2383, 0.9404, 0.1719, 0.9404, 0.1719, 0.8945, 0.2051, 0.8945, 0.2051, 0.9404, 0.1387, 0.9404, 0.1387, 0.8945, 0.1719, 0.8945, 0.1719, 0.9404, 0.1074, 0.9404, 0.1074, 0.8945, 0.1387, 0.8945, 0.1387, 0.9404, 0.07617, 0.9404, 0.07617, 0.8945, 0.1074, 0.8945, 0.1074, 0.9404, 0.04492, 0.9404, 0.04492, 0.8945, 0.07617, 0.8945, 0.07617, 0.9404, 0.01172, 0.9404, 0.01172, 0.8945, 0.04492, 0.8945, 0.04492, 0.9404, 0.7539, 0.9404, 0.7539, 0.8945, 0.7871, 0.8945, 0.7871, 0.9404, 0.7207, 0.9404, 0.7207, 0.8945, 0.7539, 0.8945, 0.7539, 0.9404, 0.6895, 0.9404, 0.6895, 0.8945, 0.7207, 0.8945, 0.7207, 0.9404, 0.6582, 0.9404, 0.6582, 0.8945, 0.6895, 0.8945, 0.6895, 0.9404, 0.625, 0.9404, 0.625, 0.8945, 0.6582, 0.8945, 0.6582, 0.9404, 0.5918, 0.9404, 0.5918, 0.8945, 0.625, 0.8945, 0.625, 0.9404, 0.5586, 0.9404, 0.5586, 0.8945, 0.5918, 0.8945, 0.5918, 0.9404, 0.5273, 0.9404, 0.5273, 0.8945, 0.5586, 0.8945, 0.5586, 0.9404, 0.4961, 0.9404, 0.4961, 0.8945, 0.5273, 0.8945, 0.5273, 0.9404, 0.4648, 0.9404, 0.4648, 0.8945, 0.4961, 0.8945, 0.4961, 0.9404, 0.4316, 0.9404, 0.4316, 0.8945, 0.4648, 0.8945, 0.4648, 0.9404, 0.3984, 0.9404, 0.3984, 0.8945, 0.4316, 0.8945, 0.4316, 0.9404, 0.3652, 0.9404, 0.3652, 0.8945, 0.3984, 0.8945, 0.3984, 0.9404, 0.334, 0.9404, 0.334, 0.8945, 0.3652, 0.8945, 0.3652, 0.9404, 0.3008, 0.9844, 0.3027, 0.9404, 0.334, 0.9404, 0.334, 0.9844, 0.2695, 0.9844, 0.2695, 0.9404, 0.3027, 0.9404, 0.3008, 0.9844, 0.2383, 0.9844, 0.2383, 0.9404, 0.2695, 0.9404, 0.2695, 0.9844, 0.2051, 0.9844, 0.2051, 0.9404, 0.2383, 0.9404, 0.2383, 0.9844, 0.1719, 0.9844, 0.1719, 0.9404, 0.2051, 0.9404, 0.2051, 0.9844, 0.1387, 0.9844, 0.1387, 0.9404, 0.1719, 0.9404, 0.1719, 0.9844, 0.1074, 0.9844, 0.1074, 0.9404, 0.1387, 0.9404, 0.1387, 0.9844, 0.07617, 0.9844, 0.07617, 0.9404, 0.1074, 0.9404, 0.1074, 0.9844, 0.04492, 0.9844, 0.04492, 0.9404, 0.07617, 0.9404, 0.07617, 0.9844, 0.01172, 0.9844, 0.01172, 0.9404, 0.04492, 0.9404, 0.04492, 0.9844, 0.7539, 0.9844, 0.7539, 0.9404, 0.7871, 0.9404, 0.7871, 0.9844, 0.7207, 0.9844, 0.7207, 0.9404, 0.7539, 0.9404, 0.7539, 0.9844, 0.6895, 0.9844, 0.6895, 0.9404, 0.7207, 0.9404, 0.7207, 0.9844, 0.6582, 0.9844, 0.6582, 0.9404, 0.6895, 0.9404, 0.6895, 0.9844, 0.625, 0.9844, 0.625, 0.9404, 0.6582, 0.9404, 0.6582, 0.9844, 0.5918, 0.9844, 0.5918, 0.9404, 0.625, 0.9404, 0.625, 0.9844, 0.5586, 0.9844, 0.5586, 0.9404, 0.5918, 0.9404, 0.5918, 0.9844, 0.5273, 0.9844, 0.5273, 0.9404, 0.5586, 0.9404, 0.5586, 0.9844, 0.4961, 0.9844, 0.4961, 0.9404, 0.5273, 0.9404, 0.5273, 0.9844, 0.4648, 0.9844, 0.4648, 0.9404, 0.4961, 0.9404, 0.4961, 0.9844, 0.4316, 0.9844, 0.4316, 0.9404, 0.4648, 0.9404, 0.4648, 0.9844, 0.3984, 0.9844, 0.3984, 0.9404, 0.4316, 0.9404, 0.4316, 0.9844, 0.3652, 0.9844, 0.3652, 0.9404, 0.3984, 0.9404, 0.3984, 0.9844, 0.334, 0.9844, 0.334, 0.9404, 0.3652, 0.9404, 0.3652, 0.9844, 0.7075, 0.848, 0.7148, 0.848, 0.7148, 0.8523, 0.7075, 0.8523, 0.7197, 0.8477, 0.7392, 0.8452, 0.7392, 0.855, 0.7197, 0.8526, 0.7148, 0.848, 0.7172, 0.8477, 0.7172, 0.8526, 0.7148, 0.8523, 0.7075, 0.848, 0.7075, 0.8258, 0.7124, 0.8258, 0.7124, 0.8455, 0.7124, 0.8547, 0.7075, 0.8523, 0.7148, 0.8523, 0.7148, 0.8547, 0.7172, 0.8526, 0.7172, 0.8477, 0.7197, 0.8477, 0.7197, 0.8526, 0.7124, 0.8744, 0.7075, 0.8744, 0.7075, 0.8523, 0.7124, 0.8547, 0.7124, 0.8455, 0.7148, 0.8455, 0.7148, 0.848, 0.7075, 0.848, 0.6855, 0.855, 0.6855, 0.8452, 0.7075, 0.848, 0.7075, 0.8523, 0.7075, 0.848, 0.7148, 0.848, 0.7148, 0.8523, 0.7075, 0.8523, 0.7197, 0.8477, 0.7392, 0.8452, 0.7392, 0.855, 0.7197, 0.8526, 0.7148, 0.848, 0.7172, 0.8477, 0.7172, 0.8526, 0.7148, 0.8523, 0.7075, 0.848, 0.7075, 0.8258, 0.7124, 0.8258, 0.7124, 0.8455, 0.7124, 0.8547, 0.7075, 0.8523, 0.7148, 0.8523, 0.7148, 0.8547, 0.7172, 0.8526, 0.7172, 0.8477, 0.7197, 0.8477, 0.7197, 0.8526, 0.7124, 0.8744, 0.7075, 0.8744, 0.7075, 0.8523, 0.7124, 0.8547, 0.7124, 0.8455, 0.7148, 0.8455, 0.7148, 0.848, 0.7075, 0.848, 0.6855, 0.855, 0.6855, 0.8452, 0.7075, 0.848, 0.7075, 0.8523, 0.7075, 0.848, 0.7148, 0.848, 0.7148, 0.8523, 0.7075, 0.8523, 0.7197, 0.8477, 0.7392, 0.8452, 0.7392, 0.855, 0.7197, 0.8526, 0.7148, 0.848, 0.7172, 0.8477, 0.7172, 0.8526, 0.7148, 0.8523, 0.7075, 0.848, 0.7075, 0.8258, 0.7124, 0.8258, 0.7124, 0.8455, 0.7124, 0.8547, 0.7075, 0.8523, 0.7148, 0.8523, 0.7148, 0.8547, 0.7172, 0.8526, 0.7172, 0.8477, 0.7197, 0.8477, 0.7197, 0.8526, 0.7124, 0.8744, 0.7075, 0.8744, 0.7075, 0.8523, 0.7124, 0.8547, 0.7124, 0.8455, 0.7148, 0.8455, 0.7148, 0.848, 0.7075, 0.848, 0.6855, 0.855, 0.6855, 0.8452, 0.7075, 0.848, 0.7075, 0.8523, 0.7075, 0.848, 0.7148, 0.848, 0.7148, 0.8523, 0.7075, 0.8523, 0.7197, 0.8477, 0.7392, 0.8452, 0.7392, 0.855, 0.7197, 0.8526, 0.7148, 0.848, 0.7172, 0.8477, 0.7172, 0.8526, 0.7148, 0.8523, 0.7075, 0.848, 0.7075, 0.8258, 0.7124, 0.8258, 0.7124, 0.8455, 0.7124, 0.8547, 0.7075, 0.8523, 0.7148, 0.8523, 0.7148, 0.8547, 0.7172, 0.8526, 0.7172, 0.8477, 0.7197, 0.8477, 0.7197, 0.8526, 0.7124, 0.8744, 0.7075, 0.8744, 0.7075, 0.8523, 0.7124, 0.8547, 0.7124, 0.8455, 0.7148, 0.8455, 0.7148, 0.848, 0.7075, 0.848, 0.6855, 0.855, 0.6855, 0.8452, 0.7075, 0.848, 0.7075, 0.8523, 0.3521, 0.7847, 0.3452, 0.7847, 0.3452, 0.7778, 0.3579, 0.7778, 0.3579, 0.7915, 0.3521, 0.7915, 0.3521, 0.7847, 0.3452, 0.7847, 0.3452, 0.7778, 0.3579, 0.7778, 0.3579, 0.7915, 0.3521, 0.7915, 0.3521, 0.7915, 0.3452, 0.7915, 0.3452, 0.7847, 0.3521, 0.7847, 0.3579, 0.7993, 0.3521, 0.7993, 0.3521, 0.7915, 0.3579, 0.7915, 0.3521, 0.7915, 0.3452, 0.7915, 0.3452, 0.7847, 0.3521, 0.7847, 0.3452, 0.77, 0.3579, 0.77, 0.3579, 0.7778, 0.3452, 0.7778, 0.3452, 0.7778, 0.3452, 0.7847, 0.3364, 0.7847, 0.3364, 0.7778, 0.3657, 0.7778, 0.3657, 0.7915, 0.3579, 0.7915, 0.3579, 0.7778, 0.3521, 0.7915, 0.3452, 0.7915, 0.3452, 0.7847, 0.3521, 0.7847, 0.3579, 0.7993, 0.3521, 0.7993, 0.3521, 0.7915, 0.3579, 0.7915, 0.3521, 0.7915, 0.3452, 0.7915, 0.3452, 0.7847, 0.3521, 0.7847, 0.3452, 0.77, 0.3579, 0.77, 0.3579, 0.7778, 0.3452, 0.7778, 0.3452, 0.7778, 0.3452, 0.7847, 0.3364, 0.7847, 0.3364, 0.7778, 0.3657, 0.7778, 0.3657, 0.7915, 0.3579, 0.7915, 0.3579, 0.7778, 0.6103, 0.8719, 0.6066, 0.8288, 0.6615, 0.8196, 0.6484, 0.8678, 0.6103, 0.8719, 0.6066, 0.8288, 0.6615, 0.8196, 0.6484, 0.8678, 0.4872, 0.8192, 0.5421, 0.8287, 0.5381, 0.8719, 0.5, 0.8676, 0.5991, 0.8297, 0.6024, 0.8726, 0.5745, 0.8743, 0.5461, 0.8726, 0.5497, 0.8297, 0.6, 0.8226, 0.6038, 0.8233, 0.6024, 0.8263, 0.5993, 0.8262, 0.6066, 0.8288, 0.6028, 0.8293, 0.6024, 0.8263, 0.6055, 0.8251, 0.5991, 0.8297, 0.5993, 0.8262, 0.6024, 0.8263, 0.6028, 0.8293, 0.5487, 0.8226, 0.5495, 0.8261, 0.5463, 0.8263, 0.545, 0.8233, 0.5497, 0.8297, 0.5459, 0.8293, 0.5463, 0.8263, 0.5495, 0.8261, 0.5421, 0.8287, 0.5433, 0.8251, 0.5463, 0.8263, 0.5459, 0.8293, 0.5991, 0.8297, 0.5497, 0.8297, 0.5495, 0.8261, 0.5993, 0.8262, 0.5993, 0.8262, 0.5495, 0.8261, 0.5487, 0.8226, 0.6, 0.8226, 0.5497, 0.8297, 0.5461, 0.8726, 0.5421, 0.8723, 0.5459, 0.8293, 0.5459, 0.8293, 0.5421, 0.8723, 0.5381, 0.8719, 0.5421, 0.8287, 0.6066, 0.8288, 0.6103, 0.8719, 0.6064, 0.8723, 0.6028, 0.8293, 0.6028, 0.8293, 0.6064, 0.8723, 0.6024, 0.8726, 0.5991, 0.8297, 0.6, 0.8226, 0.6139, 0.7643, 0.6174, 0.7666, 0.6038, 0.8233, 0.6055, 0.8251, 0.6627, 0.8156, 0.6615, 0.8196, 0.6066, 0.8288, 0.5421, 0.8287, 0.4872, 0.8192, 0.4861, 0.8152, 0.5433, 0.8251, 0.545, 0.8233, 0.5313, 0.7666, 0.5348, 0.7644, 0.5487, 0.8226, 0.6139, 0.7643, 0.6, 0.8226, 0.5487, 0.8226, 0.5348, 0.7644, 0.5377, 0.7629, 0.5743, 0.7568, 0.611, 0.7628, 0.4872, 0.8192, 0.5421, 0.8287, 0.5381, 0.8719, 0.5, 0.8676, 0.5991, 0.8297, 0.6024, 0.8726, 0.5745, 0.8743, 0.5461, 0.8726, 0.5497, 0.8297, 0.6, 0.8226, 0.6038, 0.8233, 0.6024, 0.8263, 0.5993, 0.8262, 0.6066, 0.8288, 0.6028, 0.8293, 0.6024, 0.8263, 0.6055, 0.8251, 0.5991, 0.8297, 0.5993, 0.8262, 0.6024, 0.8263, 0.6028, 0.8293, 0.5487, 0.8226, 0.5495, 0.8261, 0.5463, 0.8263, 0.545, 0.8233, 0.5497, 0.8297, 0.5459, 0.8293, 0.5463, 0.8263, 0.5495, 0.8261, 0.5421, 0.8287, 0.5433, 0.8251, 0.5463, 0.8263, 0.5459, 0.8293, 0.5991, 0.8297, 0.5497, 0.8297, 0.5495, 0.8261, 0.5993, 0.8262, 0.5993, 0.8262, 0.5495, 0.8261, 0.5487, 0.8226, 0.6, 0.8226, 0.5497, 0.8297, 0.5461, 0.8726, 0.5421, 0.8723, 0.5459, 0.8293, 0.5459, 0.8293, 0.5421, 0.8723, 0.5381, 0.8719, 0.5421, 0.8287, 0.6066, 0.8288, 0.6103, 0.8719, 0.6064, 0.8723, 0.6028, 0.8293, 0.6028, 0.8293, 0.6064, 0.8723, 0.6024, 0.8726, 0.5991, 0.8297, 0.6, 0.8226, 0.6139, 0.7643, 0.6174, 0.7666, 0.6038, 0.8233, 0.6055, 0.8251, 0.6627, 0.8156, 0.6615, 0.8196, 0.6066, 0.8288, 0.5421, 0.8287, 0.4872, 0.8192, 0.4861, 0.8152, 0.5433, 0.8251, 0.545, 0.8233, 0.5313, 0.7666, 0.5348, 0.7644, 0.5487, 0.8226, 0.6139, 0.7643, 0.6, 0.8226, 0.5487, 0.8226, 0.5348, 0.7644, 0.5377, 0.7629, 0.5743, 0.7568, 0.611, 0.7628, 0.6103, 0.8719, 0.6066, 0.8288, 0.6615, 0.8196, 0.6484, 0.8678, 0.4872, 0.8192, 0.5421, 0.8287, 0.5381, 0.8719, 0.5, 0.8676, 0.5991, 0.8297, 0.6024, 0.8726, 0.5745, 0.8743, 0.5461, 0.8726, 0.5497, 0.8297, 0.6, 0.8226, 0.6038, 0.8233, 0.6024, 0.8263, 0.5993, 0.8262, 0.6066, 0.8288, 0.6028, 0.8293, 0.6024, 0.8263, 0.6055, 0.8251, 0.5991, 0.8297, 0.5993, 0.8262, 0.6024, 0.8263, 0.6028, 0.8293, 0.5487, 0.8226, 0.5495, 0.8261, 0.5463, 0.8263, 0.545, 0.8233, 0.5497, 0.8297, 0.5459, 0.8293, 0.5463, 0.8263, 0.5495, 0.8261, 0.5421, 0.8287, 0.5433, 0.8251, 0.5463, 0.8263, 0.5459, 0.8293, 0.5991, 0.8297, 0.5497, 0.8297, 0.5495, 0.8261, 0.5993, 0.8262, 0.5993, 0.8262, 0.5495, 0.8261, 0.5487, 0.8226, 0.6, 0.8226, 0.5497, 0.8297, 0.5461, 0.8726, 0.5421, 0.8723, 0.5459, 0.8293, 0.5459, 0.8293, 0.5421, 0.8723, 0.5381, 0.8719, 0.5421, 0.8287, 0.6066, 0.8288, 0.6103, 0.8719, 0.6064, 0.8723, 0.6028, 0.8293, 0.6028, 0.8293, 0.6064, 0.8723, 0.6024, 0.8726, 0.5991, 0.8297, 0.6, 0.8226, 0.6139, 0.7643, 0.6174, 0.7666, 0.6038, 0.8233, 0.6055, 0.8251, 0.6627, 0.8156, 0.6615, 0.8196, 0.6066, 0.8288, 0.5421, 0.8287, 0.4872, 0.8192, 0.4861, 0.8152, 0.5433, 0.8251, 0.545, 0.8233, 0.5313, 0.7666, 0.5348, 0.7644, 0.5487, 0.8226, 0.6139, 0.7643, 0.6, 0.8226, 0.5487, 0.8226, 0.5348, 0.7644, 0.5377, 0.7629, 0.5743, 0.7568, 0.611, 0.7628, 0.7487, 0.7709, 0.7487, 0.7248, 0.7622, 0.7248, 0.7812, 0.7709, 0.686, 0.7709, 0.7055, 0.7248, 0.7193, 0.7248, 0.7193, 0.7709, 0.7193, 0.7709, 0.7193, 0.7248, 0.7487, 0.7248, 0.7487, 0.7709, 0.7487, 0.8042, 0.7193, 0.8042, 0.7193, 0.7709, 0.7487, 0.7709, 0.7487, 0.7709, 0.7487, 0.7248, 0.7622, 0.7248, 0.7812, 0.7709, 0.686, 0.7709, 0.7055, 0.7248, 0.7193, 0.7248, 0.7193, 0.7709, 0.7193, 0.7709, 0.7193, 0.7248, 0.7487, 0.7248, 0.7487, 0.7709, 0.7487, 0.8042, 0.7193, 0.8042, 0.7193, 0.7709, 0.7487, 0.7709])
me_mesh2.materials.append(mat_mat)
me_mesh2.update()

# ---- objects
ob_mesh = bpy.data.objects.new('mesh', me_mesh2)

# ---- transforms, parenting, visibility, modifiers, constraints
ob_mesh.location = (0.0, 0.0, 0.0)
_m = ob_mesh.modifiers.new('Auto Smooth', 'NODES')
_m.node_group = ng_auto_smooth
_gi = [s.identifier for s in ng_auto_smooth.interface.items_tree if s.item_type == 'SOCKET' and s.in_out == 'INPUT']
_m[_gi[1]] = 1.047  # Angle

# ---- collection membership
col_collection.objects.link(ob_mesh)

# ---- scene / render settings (as saved in the file)
scene.frame_start = 1; scene.frame_end = 250; scene.frame_set(9)
scene.render.engine = 'CYCLES'
scene.cycles.sampling_pattern = 'TABULATED_SOBOL'
scene.cycles.use_light_tree = False
scene.cycles.bake_type = 'AO'
scene.eevee.use_gtao = True
scene.eevee.gtao_distance = 0.39
scene.view_settings.view_transform = 'Filmic'
bpy.context.view_layer.update()

# ---- added for rendering (the .blend has no active camera and no usable light): camera, sun
cam_auto = bpy.data.cameras.new('AutoCamera')
cam_auto.lens = 50.0
cam_auto.sensor_width = 36.0
cam_auto.clip_end = 1000.0
ob_auto_camera = bpy.data.objects.new('AutoCamera', cam_auto)
scene.collection.objects.link(ob_auto_camera)
ob_auto_camera.location = (2.17452, -2.60943, 1.73962)
ob_auto_camera.rotation_euler = (1.09748, -7.21219e-08, 0.694738)
scene.camera = ob_auto_camera
light_auto_sun = bpy.data.lights.new('AutoSun', 'SUN')
light_auto_sun.energy = 3.0
light_auto_sun.angle = 0.0523599
ob_auto_sun = bpy.data.objects.new('AutoSun', light_auto_sun)
scene.collection.objects.link(ob_auto_sun)
ob_auto_sun.rotation_euler = (0.872665, 0.174533, 0.523599)
bpy.context.view_layer.update()
